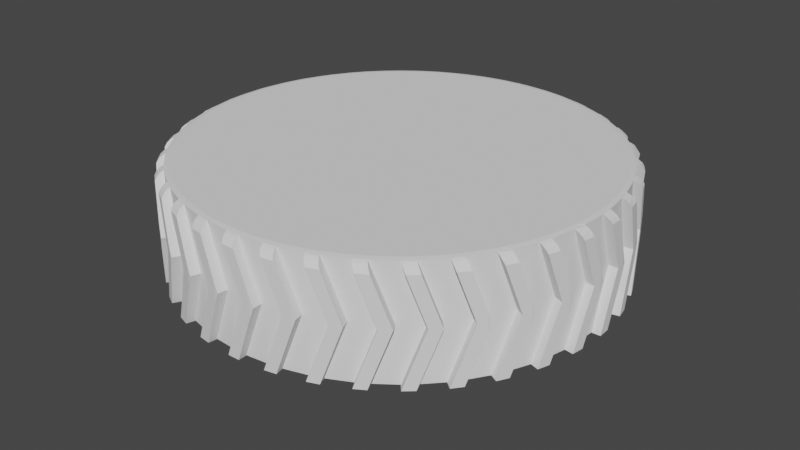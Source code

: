 # Source: Wheel_rear_left_Link.blend  (saved by Blender 2.80.75; exported with 4.5.12 LTS)
import bpy
from mathutils import Matrix  # noqa: F401  (used for matrix-valued properties, if any)

bpy.ops.wm.read_factory_settings(use_empty=True)
scene = bpy.context.scene
scene.name = 'Scene'

# ---- collections
col_collection = bpy.data.collections.new('Collection'); scene.collection.children.link(col_collection)

# ---- world
world_world = bpy.data.worlds.new('World'); scene.world = world_world
world_world.use_nodes = True; world_world.node_tree.nodes.clear()
_N = world_world.node_tree.nodes; _L = world_world.node_tree.links
n0 = _N.new('ShaderNodeOutputWorld'); n0.name = 'World Output'; n0.location = (300, 300)
n1 = _N.new('ShaderNodeBackground'); n1.name = 'Background'; n1.location = (10, 300)
n1.inputs[0].default_value = (0.05088, 0.05088, 0.05088, 1.0)
_L.new(n1.outputs[0], n0.inputs[0])
n0.is_active_output = True
world_world.color = (0.05088, 0.05088, 0.05088)
world_world.use_sun_shadow = False
world_world.sun_shadow_jitter_overblur = 0.0

# ---- meshes
me_wheel_rear_left_link = bpy.data.meshes.new('Wheel rear left Link')
me_wheel_rear_left_link.from_pydata([(-0.06992, -0.02667, 0.01999), (-0.07293, -0.0283, 0.01999), (-0.07239, -0.02965, 0.02398), (-0.06696, -0.0333, 0.03989), (-0.07017, -0.03375, 0.03679), (-0.07239, -0.02965, 0.016), (-0.07105, -0.03212, 0.01999), (-0.06933, -0.03383, 0.001921), (-0.07017, -0.03375, 0.003189), (-0.06812, -0.03755, 0.003034), (-0.06826, -0.03061, 0.01999), (-0.0686, -0.03665, 0.003043), (-0.06935, -0.03527, 0.003056), (-0.06759, -0.03852, 0.03999), (-0.07012, -0.03384, 0.0368), (-0.07467, -0.02215, 0.03999), (-0.07504, -0.02105, 0.0368), (-0.07333, -0.02619, 0.03999), (-0.07501, -0.02114, 0.0368), (-0.07563, -0.01929, 0.01999), (-0.07036, -0.0252, 0.03999), (-0.07261, -0.01828, 0.01999), (-0.07047, -0.0252, 0.03989), (-0.07016, -0.03376, 0.0368), (-0.07017, -0.03376, 0.0368), (-0.06961, -0.03478, 0.03999), (-0.07368, -0.02514, 0.003034), (-0.07303, -0.0253, 0.002049), (-0.0745, -0.02268, 0.003056), (-0.06686, -0.03329, 0.03999), (-0.06896, -0.03378, 0.001555), (-0.06918, -0.03382, 0.001747), (-0.07652, -0.01662, 0.016), (-0.07504, -0.02105, 0.003189), (-0.07385, -0.02128, 0.001555), (-0.07423, -0.02127, 0.001921), (-0.07408, -0.02128, 0.001747), (-0.07181, -0.02116, 0.03989), (-0.0717, -0.02117, 0.03999), (-0.06451, -0.02102, 0.03999), (-0.07652, -0.01662, 0.02398), (-0.07504, -0.02105, 0.03679), (-0.07504, -0.02105, 0.0368), (-0.06742, -0.03759, 0.002019), (-0.06773, -0.03618, 0.001529), (-0.06606, -0.04177, 0.02398), (-0.06414, -0.0384, 0.01999), (-0.06683, -0.04053, 0.01999), (-0.06606, -0.04177, 0.016), (-0.06483, -0.03703, 0.03999), (-0.06494, -0.03705, 0.03989), (-0.07292, -0.02532, 0.00192), (-0.07253, -0.02532, 0.001565), (-0.07356, -0.01411, 0.01999), (-0.07682, -0.0152, 0.01999), (-0.06008, -0.04442, 0.03989), (-0.06316, -0.04542, 0.03679), (-0.06431, -0.04396, 0.01999), (-0.06233, -0.04535, 0.001921), (-0.06316, -0.04542, 0.003189), (-0.0718, -0.02533, 0.0009115), (-0.07295, -0.02127, 0.0007937), (-0.06694, -0.03752, 0.001574), (-0.06807, -0.03361, 0.0007937), (-0.06628, -0.0354, 0.0003907), (-0.0662, -0.0374, 0.0008908), (-0.06048, -0.0488, 0.003034), (-0.06183, -0.04199, 0.01999), (-0.06209, -0.04677, 0.003056), (-0.05979, -0.04967, 0.03999), (-0.0631, -0.0455, 0.0368), (-0.07084, -0.0252, 0.000428), (-0.07269, -0.02124, 0.0006371), (-0.07747, -0.008842, 0.03999), (-0.07764, -0.007694, 0.0368), (-0.07684, -0.01305, 0.03999), (-0.07762, -0.007786, 0.0368), (-0.07791, -0.005852, 0.01999), (-0.07437, -0.008384, 0.03999), (-0.07375, -0.0126, 0.03999), (-0.07477, -0.005387, 0.01999), (-0.07385, -0.01257, 0.03989), (-0.06782, -0.03354, 0.0006371), (-0.07701, -0.01196, 0.003034), (-0.07641, -0.01222, 0.002071), (-0.07716, -0.01095, 0.003043), (-0.06315, -0.04542, 0.0368), (-0.06316, -0.04542, 0.0368), (-0.06244, -0.04633, 0.03999), (-0.07739, -0.009394, 0.003056), (-0.07618, -0.0108, 0.001529), (-0.07651, -0.008124, 0.001555), (-0.06733, -0.03337, 0.0004107), (-0.06531, -0.03711, 0.0004268), (-0.05998, -0.04439, 0.03999), (-0.07218, -0.02116, 0.0004107), (-0.07631, -0.01226, 0.00194), (-0.05975, -0.04872, 0.00197), (-0.06196, -0.04523, 0.001555), (-0.06218, -0.04531, 0.001747), (-0.0759, -0.01233, 0.001565), (-0.07764, -0.00769, 0.003189), (-0.07688, -0.008045, 0.001921), (-0.07673, -0.008087, 0.001747), (-0.07049, -0.02515, 0.000251), (-0.07447, -0.008363, 0.03989), (-0.06699, -0.03325, 0.000251), (-0.06456, -0.03446, -1.035e-05), (-0.07521, -0.01247, 0.0009263), (-0.06966, -0.02732, 0.000251), (-0.07018, -0.02594, 0.000251), (-0.06818, -0.02673, -1.035e-05), (-0.07015, -0.02593, 0.03989), (-0.07183, -0.02111, 0.000251), (-0.06497, -0.037, 0.000251), (-0.06451, -0.03772, 0.000251), (-0.07764, -0.00769, 0.03679), (-0.07763, -0.007693, 0.0368), (-0.07832, -0.003076, 0.02398), (-0.07832, -0.003076, 0.016), (-0.06112, -0.04491, 0.0007937), (-0.05933, -0.04857, 0.001573), (-0.07562, -0.008273, 0.0007937), (-0.07455, -0.01056, 0.0003907), (-0.07367, -0.01334, 0.03989), (-0.07241, -0.01905, 0.000251), (-0.07087, -0.01863, -1.035e-05), (-0.07422, -0.0125, 0.0004288), (-0.05734, -0.04772, 0.03999), (-0.05744, -0.04776, 0.03989), (-0.07368, -0.01335, 0.000251), (-0.07261, -0.01028, -1.035e-05), (-0.06451, -0.03771, 0.03989), (-0.07498, -0.001116, 0.01999), (-0.05981, -0.03189, 0.03999), (-0.06137, -0.04264, 0.000251), (-0.06012, -0.04437, 0.000251), (-0.06043, -0.04455, 0.0004107), (-0.06088, -0.0448, 0.0006371), (-0.05772, -0.0526, 0.02398), (-0.05642, -0.04895, 0.01999), (-0.0587, -0.05151, 0.01999), (-0.05772, -0.0526, 0.016), (-0.05858, -0.0483, 0.0008569), (-0.07837, -0.001617, 0.01999), (-0.05138, -0.05417, 0.03989), (-0.05423, -0.05569, 0.03679), (-0.05562, -0.05446, 0.01999), (-0.05416, -0.05576, 0.0368), (-0.05403, -0.05567, 0.002819), (-0.05423, -0.05569, 0.003189), (-0.05295, -0.05684, 0.003056), (-0.05779, -0.04788, 0.0004249), (-0.07386, -0.01252, 0.000251), (6.119e-06, 0.0004587, -1.035e-05), (-0.05748, -0.04771, 0.000251), (-0.05692, -0.04836, 0.000251), (-0.07535, -0.008292, 0.0006371), (-0.06007, -0.04172, -1.035e-05), (-0.06726, -0.009485, 0.03999), (-0.06797, 0.002347, 0.03999), (-0.07484, -0.008299, 0.0004107), (-0.05476, -0.04841, -1.035e-05), (-0.07448, -0.008305, 0.000251), (-0.05101, -0.05855, 0.003034), (-0.05351, -0.05208, 0.01999), (-0.05177, -0.05788, 0.003043), (-0.05018, -0.05929, 0.03999), (-0.07495, -0.0003408, 0.03989), (-0.07496, -0.001821, 0.000251), (-0.07336, -0.001773, -1.035e-05), (-0.07489, 0.0004101, 0.03999), (-0.0779, 0.004752, 0.03999), (-0.07787, 0.005912, 0.0368), (-0.07802, 0.000497, 0.03999), (-0.07788, 0.005819, 0.0368), (-0.07782, 0.007774, 0.01999), (-0.07478, 0.004665, 0.03999), (-0.07464, 0.007685, 0.01999), (-0.07499, 0.0004493, 0.03989), (-0.07799, 0.001605, 0.003034), (-0.07747, 0.001245, 0.002088), (-0.07792, 0.004194, 0.003056), (-0.05423, -0.05569, 0.0368), (-0.05423, -0.05569, 0.0368), (-0.05336, -0.05646, 0.03999), (-0.0569, -0.04833, 0.03989), (-0.05129, -0.05412, 0.03999), (-0.05328, -0.04179, 0.03999), (-0.05317, -0.05536, 0.001615), (-0.07737, 0.001195, 0.001956), (-0.07683, 0.005292, 0.001555), (-0.05596, -0.04947, 0.000251), (-0.07697, 0.001042, 0.001565), (-0.05142, -0.05413, 0.000251), (-0.0517, -0.05437, 0.000394), (-0.05177, -0.05443, 0.0004264), (-0.05197, -0.05459, 0.0005509), (-0.05297, -0.05525, 0.001393), (-0.0531, -0.05532, 0.001531), (-0.07633, 0.0007953, 0.0009381), (-0.07598, 0.004991, 0.0007937), (-0.07787, 0.005916, 0.003189), (-0.07719, 0.005435, 0.001921), (-0.07705, 0.005368, 0.001747), (-0.07534, 0.0005827, 0.0004295), (-0.07573, 0.004927, 0.0006371), (-0.05112, -0.05714, 0.001529), (-0.07487, 0.004704, 0.03989), (-0.05002, -0.05591, 0.0003907), (-0.07498, -0.0003432, 0.000251), (-0.05022, -0.05831, 0.001864), (-0.07787, 0.005916, 0.03679), (-0.07787, 0.005912, 0.0368), (-0.07774, 0.01058, 0.02398), (-0.07774, 0.01058, 0.016), (-0.07499, 0.000508, 0.000251), (-0.07522, 0.004831, 0.0004107), (-0.04824, -0.05696, 0.000251), (-0.04757, -0.05748, 0.000251), (-0.0482, -0.057, 0.03989), (-0.04992, -0.05813, 0.001568), (-0.04913, -0.05767, 0.0007848), (-0.04852, -0.05719, 0.0004205), (-0.07411, 0.01193, 0.01999), (-0.07487, 0.004763, 0.000251), (-0.04872, -0.05444, -1.035e-05), (-0.0481, -0.05695, 0.03999), (-0.07313, 0.00676, -1.035e-05), (-0.04763, -0.06181, 0.02398), (-0.04699, -0.05799, 0.01999), (-0.04878, -0.06092, 0.01999), (-0.04763, -0.06181, 0.016), (-0.07754, 0.01202, 0.01999), (-0.06451, -0.02102, 0.006534), (-0.05981, -0.03189, 0.006534), (-0.004392, -0.00192, 0.006534), (-0.06726, -0.009485, 0.006534), (-0.04111, -0.06227, 0.03989), (-0.04366, -0.06426, 0.03679), (-0.04524, -0.06328, 0.01999), (-0.0429, -0.0639, 0.00192), (-0.04366, -0.06426, 0.003189), (-0.05328, -0.04179, 0.006534), (-0.07395, 0.01269, 0.03989), (-0.07472, 0.006897, 0.000251), (-0.07376, 0.01342, 0.03999), (-0.07396, 0.01269, 0.000251), (-0.0719, 0.01521, -1.035e-05), (-0.04756, -0.05747, 0.03989), (-0.04103, -0.0622, 0.03999), (-0.04513, -0.0504, 0.03999), (-0.03999, -0.06652, 0.003034), (-0.04358, -0.06058, 0.01999), (-0.04058, -0.06615, 0.00302), (-0.03904, -0.0671, 0.03999), (-0.04358, -0.06431, 0.0368), (-0.04293, -0.06103, 0.000251), (-0.04202, -0.05973, -1.035e-05), (-0.004992, 0.0005975, 0.006534), (-0.06797, 0.002347, 0.006534), (-0.07598, 0.01822, 0.03999), (-0.07574, 0.01935, 0.0368), (-0.07683, 0.01405, 0.03999), (-0.07576, 0.01926, 0.0368), (-0.07537, 0.02118, 0.01999), (-0.07291, 0.01759, 0.03999), (-0.07226, 0.02054, 0.01999), (-0.07386, 0.01347, 0.03989), (-0.04116, -0.06223, 0.000251), (-0.0414, -0.06251, 0.0004115), (-0.04175, -0.06291, 0.0006502), (-0.04191, -0.06308, 0.0007935), (-0.0426, -0.06367, 0.001555), (-0.04277, -0.06382, 0.001747), (-0.04513, -0.0504, 0.006534), (-0.002613, -0.0038, 0.006534), (-0.07661, 0.01513, 0.003034), (-0.07616, 0.01469, 0.002102), (-0.0764, 0.01613, 0.003043), (-0.04365, -0.06426, 0.0368), (-0.04366, -0.06426, 0.0368), (-0.04267, -0.06487, 0.03999), (-0.07608, 0.01463, 0.00197), (-0.07544, 0.01593, 0.001529), (-0.0757, 0.0144, 0.001566), (-0.07512, 0.01405, 0.0009482), (-0.07609, 0.01767, 0.003056), (-0.07483, 0.01856, 0.001555), (-0.07417, 0.01366, 0.00043), (-0.07382, 0.0156, 0.0003907), (-0.03899, -0.06591, 0.001565), (-0.07404, 0.01812, 0.0007937), (-0.07574, 0.01936, 0.003189), (-0.07515, 0.01876, 0.001921), (-0.07502, 0.01867, 0.001747), (-0.07385, 0.01353, 0.000251), (-0.03754, -0.06447, 0.000251), (-0.03679, -0.06488, 0.000251), (-0.03749, -0.0645, 0.03989), (-0.03777, -0.06473, 0.0004294), (-0.03845, -0.06548, 0.000937), (-0.03941, -0.06624, 0.002086), (-0.03932, -0.06618, 0.001954), (-0.073, 0.01764, 0.03989), (-0.06322, 0.02548, 0.03999), (-0.06661, 0.01412, 0.03999), (-0.07574, 0.01936, 0.03679), (-0.07574, 0.01935, 0.0368), (-0.0748, 0.02393, 0.02398), (-0.0748, 0.02393, 0.016), (-0.07099, 0.02463, 0.01999), (-0.0738, 0.01801, 0.0006371), (-0.07332, 0.01783, 0.0004107), (-0.06661, 0.01412, 0.006534), (-0.03475, -0.0642, -1.035e-05), (-0.0374, -0.06443, 0.03999), (-0.07299, 0.0177, 0.000251), (-0.03562, -0.05746, 0.006534), (-0.03562, -0.05746, 0.03999), (-0.0707, 0.02534, 0.03989), (-0.07122, 0.02396, 0.000251), (-0.0697, 0.02346, -1.035e-05), (-0.0361, -0.06914, 0.02398), (-0.03612, -0.06527, 0.01999), (-0.03738, -0.06846, 0.01999), (-0.0361, -0.06914, 0.016), (-0.07039, 0.02603, 0.03999), (-0.07435, 0.02531, 0.01999), (-0.02959, -0.06845, 0.03989), (-0.03176, -0.07086, 0.03679), (-0.03349, -0.07017, 0.01999), (-0.03107, -0.07038, 0.001921), (-0.03176, -0.07086, 0.003189), (-0.03678, -0.06485, 0.03989), (-0.02952, -0.06837, 0.03999), (-0.0355, -0.0656, 0.000251), (-0.02965, -0.06843, 0.000251), (-0.02983, -0.06874, 0.0004107), (-0.0301, -0.06918, 0.0006371), (-0.03024, -0.0694, 0.0007937), (-0.03082, -0.07009, 0.001555), (-0.03096, -0.07027, 0.001747), (-0.02775, -0.07244, 0.003034), (-0.03232, -0.06722, 0.01999), (-0.0287, -0.07207, 0.003043), (-0.03016, -0.07149, 0.003056), (-0.02672, -0.07285, 0.03999), (-0.03167, -0.07089, 0.0368), (-0.07174, 0.03114, 0.03999), (-0.07131, 0.03222, 0.0368), (-0.0733, 0.02718, 0.03999), (-0.07134, 0.03213, 0.0368), (-0.07063, 0.03395, 0.01999), (-0.06883, 0.02999, 0.03999), (-0.06767, 0.03278, 0.01999), (-0.07047, 0.0261, 0.03989), (-0.07073, 0.02535, 0.000251), (-0.02701, -0.0678, -1.035e-05), (-0.0729, 0.02821, 0.003034), (-0.07254, 0.02771, 0.002115), (-0.07194, 0.03062, 0.003056), (-0.07247, 0.02763, 0.001982), (-0.07055, 0.03128, 0.001555), (-0.07213, 0.02733, 0.001566), (-0.03175, -0.07085, 0.0368), (-0.03175, -0.07086, 0.0368), (-0.03068, -0.07129, 0.03999), (-0.07163, 0.0269, 0.0009576), (-0.06985, 0.03071, 0.0007937), (-0.004253, 0.003078, 0.006534), (-0.06322, 0.02548, 0.006534), (-0.07075, 0.02635, 0.0004306), (-0.06963, 0.03056, 0.0006371), (-0.07045, 0.02616, 0.000251), (-0.02569, -0.07, 0.000251), (-0.02488, -0.07026, 0.000251), (-0.02564, -0.07002, 0.03989), (-0.02588, -0.0703, 0.0004306), (-0.02643, -0.07118, 0.0009576), (-0.02725, -0.07209, 0.002115), (-0.02717, -0.07201, 0.001982), (-0.02687, -0.07167, 0.001566), (-0.06888, 0.03011, 0.000251), (-0.06656, 0.03139, -1.035e-05), (-0.06919, 0.0303, 0.0004107), (-0.02833, -0.07115, 0.001529), (-0.05792, 0.03608, 0.03999), (-0.02502, -0.06277, 0.006534), (-0.02502, -0.06277, 0.03999), (-0.02557, -0.06994, 0.03999), (-0.07131, 0.03222, 0.003189), (-0.07083, 0.03154, 0.001921), (-0.07072, 0.03143, 0.001747), (-0.02773, -0.06962, 0.0003907), (-0.06891, 0.03006, 0.03989), (-0.07131, 0.03222, 0.03679), (-0.07131, 0.03222, 0.0368), (-0.06959, 0.03656, 0.02398), (-0.06959, 0.03656, 0.016), (-0.06572, 0.03659, 0.01999), (-0.06531, 0.03724, 0.03989), (-0.06801, 0.03207, 0.000251), (-0.06488, 0.03787, 0.03999), (-0.02346, -0.07435, 0.02398), (-0.02416, -0.07054, 0.01999), (-0.02485, -0.0739, 0.01999), (-0.02346, -0.07435, 0.016), (-0.0189, -0.07047, -1.035e-05), (-0.01931, -0.07201, 0.000251), (-0.06531, 0.03725, 0.000251), (-0.06252, 0.03891, -1.035e-05), (-0.02488, -0.07025, 0.03989), (-0.06891, 0.03785, 0.01999), (-0.01712, -0.07246, 0.03999), (-0.01718, -0.07255, 0.03989), (-0.01889, -0.07529, 0.03679), (-0.02071, -0.07492, 0.01999), (-0.0188, -0.07531, 0.0368), (-0.0183, -0.0747, 0.001921), (-0.01889, -0.07529, 0.003189), (-0.0172, -0.07564, 0.003056), (-0.01723, -0.07253, 0.000251), (-0.01736, -0.07287, 0.0004107), (-0.01755, -0.07335, 0.0006371), (-0.01765, -0.07359, 0.0007937), (-0.0181, -0.07437, 0.001555), (-0.01821, -0.07457, 0.001747), (-0.05792, 0.03608, 0.006534), (-0.01467, -0.07616, 0.003034), (-0.02007, -0.0718, 0.01999), (-0.01358, -0.07638, 0.03999), (-0.06532, 0.04313, 0.03999), (-0.06471, 0.04412, 0.0368), (-0.06755, 0.03951, 0.03999), (-0.06476, 0.04404, 0.0368), (-0.06374, 0.04571, 0.01999), (-0.06265, 0.04149, 0.03999), (-0.06103, 0.04404, 0.01999), (-0.06495, 0.03795, 0.03989), (-0.01366, -0.06615, 0.006534), (-0.01366, -0.06615, 0.03999), (-0.01295, -0.07331, 0.03999), (-0.06697, 0.04045, 0.003034), (-0.06669, 0.03988, 0.002086), (-0.0666, 0.04105, 0.00302), (-0.06663, 0.03978, 0.001954), (-0.0656, 0.0408, 0.001529), (-0.06637, 0.03945, 0.001565), (-0.06593, 0.03892, 0.000937), (-0.01889, -0.07529, 0.0368), (-0.01889, -0.07529, 0.0368), (-0.01775, -0.07552, 0.03999), (-0.06492, 0.038, 0.000251), (-0.06518, 0.03824, 0.0004294), (-0.06419, 0.03994, 0.0003907), (-0.01307, -0.07339, 0.000251), (-0.01223, -0.07353, 0.000251), (-0.01301, -0.0734, 0.03989), (-0.0132, -0.07372, 0.00043), (-0.01359, -0.07467, 0.0009482), (-0.01423, -0.07571, 0.002102), (-0.01416, -0.07562, 0.00197), (-0.01393, -0.07525, 0.001566), (-0.06643, 0.04132, 0.003035), (-0.06227, 0.0481, 0.016), (-0.06471, 0.04412, 0.003189), (-0.06436, 0.04336, 0.00192), (-0.06427, 0.04324, 0.001747), (-0.06412, 0.04306, 0.001555), (-0.06354, 0.04238, 0.0007935), (-0.06336, 0.04221, 0.0006502), (-0.01054, -0.07219, -1.035e-05), (-0.06296, 0.04186, 0.0004115), (-0.06272, 0.04158, 0.03989), (-0.06227, 0.0481, 0.02398), (-0.06471, 0.04412, 0.03679), (-0.06471, 0.04412, 0.0368), (-0.06269, 0.04162, 0.000251), (-0.05763, 0.04591, -1.035e-05), (-0.05845, 0.04745, 0.01999), (-0.05793, 0.04803, 0.03989), (-0.0574, 0.04857, 0.03999), (-0.05889, 0.0469, 0.000251), (-0.01011, -0.07729, 0.02398), (-0.01146, -0.07366, 0.01999), (-0.01156, -0.07709, 0.01999), (-0.01011, -0.07729, 0.016), (-0.01222, -0.07349, 0.03989), (-0.0042, -0.07432, 0.03999), (-0.05085, 0.0456, 0.03999), (-0.04484, 0.06045, 0.03999), (-0.05085, 0.0456, 0.006534), (-0.01077, -0.07376, 0.000251), (-0.00424, -0.07442, 0.03989), (-0.06137, 0.04925, 0.01999), (-0.005451, -0.07742, 0.03679), (-0.007309, -0.07737, 0.01999), (-0.00497, -0.07673, 0.001921), (-0.005451, -0.07742, 0.003189), (-0.004298, -0.07442, 0.000251), (-0.004366, -0.07477, 0.0004107), (-0.004463, -0.07528, 0.0006371), (-0.004527, -0.07553, 0.0007937), (-0.004827, -0.07638, 0.001555), (-0.004903, -0.0766, 0.001747), (-0.001882, -0.06752, 0.006534), (-0.001882, -0.06752, 0.03999), (5.465e-05, -0.07444, 0.03999), (-0.0001327, -0.004539, 0.006534), (-0.002032, -0.07292, -1.035e-05), (-0.05795, 0.04805, 0.000251), (-0.00114, -0.07754, 0.003034), (-0.007221, -0.07419, 0.01999), (-0.00216, -0.07751, 0.003043), (-0.00373, -0.07747, 0.003056), (-3.227e-05, -0.07757, 0.03999), (-0.005354, -0.07742, 0.0368), (-0.05692, 0.05383, 0.03999), (-0.05615, 0.0547, 0.0368), (-0.05974, 0.05064, 0.03999), (-0.05621, 0.05463, 0.0368), (-0.05491, 0.05609, 0.01999), (-0.05458, 0.05175, 0.03999), (-0.05253, 0.05398, 0.01999), (-0.05745, 0.04866, 0.03989), (-0.05742, 0.04871, 0.000251), (-0.05459, 0.05189, 0.000251), (-0.05197, 0.0523, -1.035e-05), (-4.326e-05, -0.07454, 0.000251), (0.0008067, -0.0745, 0.000251), (1.546e-05, -0.07454, 0.03989), (-0.0007807, -0.07701, 0.002088), (-0.0007301, -0.07692, 0.001956), (-0.0005768, -0.07652, 0.001565), (-0.0003305, -0.07588, 0.0009381), (-0.0001179, -0.07489, 0.0004295), (-0.05901, 0.05147, 0.003034), (-0.05876, 0.05069, 0.001864), (-0.05859, 0.05039, 0.001568), (-0.05729, 0.05341, 0.003056), (-0.05577, 0.05356, 0.001531), (-0.05812, 0.04959, 0.0007848), (-0.05571, 0.05343, 0.001393), (-0.05764, 0.04899, 0.0004205), (-0.05488, 0.05223, 0.0004264), (-0.05504, 0.05243, 0.0005509), (-0.005448, -0.07742, 0.0368), (-0.005448, -0.07742, 0.0368), (-0.004287, -0.07745, 0.03999), (-0.05482, 0.05217, 0.000394), (-0.04818, 0.0578, 0.03999), (-0.002132, -0.07653, 0.001529), (-0.002087, -0.07488, 0.0003907), (-0.05614, 0.0547, 0.003189), (-0.05612, 0.05449, 0.002819), (-0.05581, 0.05364, 0.001615), (-0.05463, 0.05184, 0.03989), (-0.0494, 0.05689, 0.01999), (-0.05614, 0.0547, 0.03679), (-0.05614, 0.05469, 0.0368), (-0.05305, 0.05819, 0.016), (-0.05305, 0.05819, 0.02398), (-0.04879, 0.05736, 0.03989), (-0.0531, 0.05342, 0.000251), (0.0065, -0.07266, -1.035e-05), (0.006641, -0.07425, 0.000251), (-0.04224, 0.05374, 0.03999), (-0.002373, 0.004857, 0.006534), (-0.04224, 0.05374, 0.006534), (-0.04879, 0.05737, 0.000251), (-0.0456, 0.05798, -1.035e-05), (0.0008056, -0.07449, 0.03989), (0.008849, -0.07392, 0.03999), (0.003541, -0.07787, 0.02398), (0.00158, -0.07452, 0.01999), (0.002082, -0.07792, 0.01999), (0.003541, -0.07787, 0.016), (0.008828, -0.07402, 0.03989), (0.00995, -0.06681, 0.006534), (0.00995, -0.06681, 0.03999), (0.01306, -0.07329, 0.03999), (0.008769, -0.07403, 0.000251), (0.008764, -0.07439, 0.0004107), (0.008756, -0.0749, 0.0006371), (0.008737, -0.07516, 0.0007937), (0.008589, -0.07605, 0.001555), (0.008509, -0.07642, 0.001921), (0.008552, -0.07628, 0.001747), (-0.05196, 0.05916, 0.01999), (0.008155, -0.07718, 0.03679), (0.006317, -0.07746, 0.01999), (0.008251, -0.07717, 0.0368), (0.008155, -0.07718, 0.003189), (0.009859, -0.07693, 0.003056), (0.01242, -0.07655, 0.003034), (0.005852, -0.07431, 0.01999), (0.01352, -0.07639, 0.03999), (-0.04679, 0.0629, 0.03999), (-0.04588, 0.06362, 0.0368), (-0.05012, 0.06026, 0.03999), (-0.04595, 0.06356, 0.0368), (-0.04442, 0.06478, 0.01999), (-0.04244, 0.06229, 0.01999), (-0.04821, 0.05791, 0.03989), (-0.04817, 0.05794, 0.000251), (0.01298, -0.07341, 0.000251), (0.01382, -0.07325, 0.000251), (0.01304, -0.0734, 0.03989), (0.01297, -0.07377, 0.0004288), (0.01293, -0.07476, 0.0009263), (0.01269, -0.07596, 0.002071), (0.01272, -0.07586, 0.00194), (0.0128, -0.07545, 0.001565), (-0.04902, 0.0598, 0.001573), (-0.04875, 0.05904, 0.0008569), (-0.04833, 0.05826, 0.0004249), (-0.04784, 0.06081, 0.001529), (-0.04682, 0.05952, 0.0003907), (-0.04917, 0.06022, 0.00197), (-0.04925, 0.06095, 0.003034), (-0.04845, 0.06158, 0.003043), (0.008158, -0.07718, 0.0368), (0.008159, -0.07718, 0.0368), (0.009307, -0.07701, 0.03999), (0.01494, -0.07141, -1.035e-05), (-0.04722, 0.06255, 0.003056), (-0.04568, 0.06243, 0.001555), (-0.04537, 0.06158, 0.0007937), (-0.04525, 0.06135, 0.0006371), (-0.045, 0.0609, 0.0004107), (-0.04483, 0.06058, 0.000251), (-0.03861, 0.06288, -1.035e-05), (-0.04587, 0.06363, 0.003189), (-0.0458, 0.06279, 0.001921), (-0.04576, 0.06264, 0.001747), (-0.04487, 0.06055, 0.03989), (-0.03235, 0.06027, 0.03999), (-0.03749, 0.0653, 0.03999), (-0.03235, 0.06027, 0.006534), (-0.03885, 0.06461, 0.01999), (-0.03816, 0.06497, 0.03989), (-0.04222, 0.06652, 0.016), (-0.04587, 0.06362, 0.0368), (-0.04222, 0.06652, 0.02398), (-0.04587, 0.06363, 0.03679), (-0.03945, 0.06424, 0.000251), (0.02148, -0.06406, 0.006534), (0.02148, -0.06406, 0.03999), (0.002385, -0.003939, 0.006534), (0.01381, -0.07322, 0.03989), (0.02163, -0.07125, 0.03999), (0.01527, -0.07297, 0.000251), (0.01458, -0.07311, 0.01999), (0.02163, -0.07136, 0.03989), (0.01709, -0.07606, 0.02398), (0.01566, -0.07637, 0.01999), (0.01709, -0.07606, 0.016), (0.02157, -0.07137, 0.000251), (0.02163, -0.07173, 0.0004107), (0.02171, -0.07224, 0.0006371), (0.02174, -0.0725, 0.0007937), (0.02174, -0.0734, 0.001555), (0.02173, -0.07378, 0.001921), (0.02175, -0.07363, 0.001747), (-0.04098, 0.0673, 0.01999), (0.02319, -0.06919, -1.035e-05), (0.02151, -0.07459, 0.03679), (0.01975, -0.07518, 0.01999), (0.02161, -0.07456, 0.0368), (0.02151, -0.07459, 0.003189), (0.02315, -0.07405, 0.003056), (-0.03818, 0.065, 0.000251), (-0.03745, 0.06544, 0.000251), (-0.0337, 0.06746, 0.000251), (-0.0311, 0.06695, -1.035e-05), (-0.03106, 0.06872, 0.01999), (-0.0375, 0.06541, 0.03989), (0.02561, -0.07323, 0.003034), (0.01875, -0.07216, 0.01999), (0.02464, -0.07355, 0.003043), (0.02666, -0.07288, 0.03999), (0.02561, -0.07004, 0.000251), (0.0264, -0.06971, 0.000251), (0.02567, -0.07002, 0.03989), (0.02577, -0.07258, 0.002049), (0.02578, -0.07247, 0.00192), (0.02579, -0.07208, 0.001565), (0.02579, -0.07135, 0.0009115), (0.02566, -0.07039, 0.000428), (-0.03523, 0.07008, 0.03999), (-0.03421, 0.07063, 0.0368), (-0.03898, 0.06805, 0.03999), (-0.03429, 0.07059, 0.0368), (-0.03257, 0.07152, 0.01999), (-0.03374, 0.06732, 0.03999), (-0.02147, 0.06498, 0.03999), (-0.03756, 0.06577, 0.0004268), (-0.03382, 0.0678, 0.0004107), (-0.03785, 0.06667, 0.0008908), (-0.03399, 0.06828, 0.0006371), (-0.03797, 0.06741, 0.001574), (-0.03406, 0.06853, 0.0007937), (-0.03805, 0.06789, 0.002019), (-0.03423, 0.06942, 0.001555), (-0.038, 0.06858, 0.003034), (-0.03572, 0.06981, 0.003056), (0.02152, -0.07458, 0.0368), (0.02152, -0.07459, 0.0368), (0.02262, -0.07422, 0.03999), (0.02433, -0.07261, 0.001529), (0.02381, -0.07105, 0.0003907), (0.02567, -0.06991, 0.03999), (0.03236, -0.05935, 0.03999), (-0.02147, 0.06498, 0.006534), (-0.03421, 0.07063, 0.003189), (-0.03428, 0.0698, 0.001921), (-0.03427, 0.06964, 0.001747), (-0.03376, 0.06743, 0.03989), (-0.02638, 0.07062, 0.03989), (-0.02566, 0.07083, 0.03999), (-0.02712, 0.07038, 0.01999), (-0.03421, 0.07063, 0.0368), (-0.0301, 0.07285, 0.02398), (-0.03421, 0.07063, 0.03679), (-0.03178, 0.06839, 0.000251), (-0.0301, 0.07285, 0.016), (0.03112, -0.06603, -1.035e-05), (0.03179, -0.06747, 0.000251), (-0.002613, -0.0038, 0.05653), (-0.004392, -0.00192, 0.05653), (-0.004992, 0.0005975, 0.05653), (6.119e-06, 0.0004587, 0.05653), (0.03236, -0.05935, 0.006534), (-0.004253, 0.003078, 0.05653), (-0.0001327, -0.004539, 0.05653), (-0.02638, 0.07063, 0.000251), (-0.02317, 0.07011, -1.035e-05), (0.02639, -0.0697, 0.03989), (0.03375, -0.06641, 0.03999), (0.04225, -0.05283, 0.03999), (-0.002373, 0.004857, 0.05653), (0.02713, -0.06946, 0.01999), (0.03377, -0.06651, 0.03989), (0.002385, -0.003939, 0.05653), (0.03372, -0.06654, 0.000251), (0.02876, -0.07248, 0.01999), (0.03012, -0.07193, 0.02398), (0.03012, -0.07193, 0.016), (0.03384, -0.06688, 0.0004107), (0.034, -0.06736, 0.0006371), (0.03408, -0.06762, 0.0007937), (0.03424, -0.0685, 0.001555), (0.03429, -0.06888, 0.001921), (0.03428, -0.06873, 0.001747), (0.000145, 0.005457, 0.05653), (0.000145, 0.005457, 0.006534), (-0.02875, 0.0734, 0.01999), (0.004265, -0.002161, 0.05653), (0.005004, 0.0003198, 0.05653), (0.004404, 0.002837, 0.05653), (0.002625, 0.004718, 0.05653), (0.03862, -0.06197, -1.035e-05), (0.05765, -0.04499, -1.035e-05), (0.05198, -0.05138, -1.035e-05), (0.04561, -0.05706, -1.035e-05), (0.06972, -0.02254, -1.035e-05), (0.06657, -0.03048, -1.035e-05), (0.06253, -0.03799, -1.035e-05), (0.07338, 0.00269, -1.035e-05), (0.07314, -0.005843, -1.035e-05), (0.07191, -0.01429, -1.035e-05), (0.06819, 0.02765, -1.035e-05), (0.07088, 0.01955, -1.035e-05), (0.07262, 0.01119, -1.035e-05), (0.05478, 0.04933, -1.035e-05), (0.06008, 0.04264, -1.035e-05), (0.06457, 0.03538, -1.035e-05), (0.03476, 0.06512, -1.035e-05), (0.04203, 0.06064, -1.035e-05), (0.04873, 0.05536, -1.035e-05), (0.01055, 0.0731, -1.035e-05), (0.01891, 0.07139, -1.035e-05), (0.02702, 0.06871, -1.035e-05), (-0.01493, 0.07233, -1.035e-05), (-0.006488, 0.07358, -1.035e-05), (0.002044, 0.07384, -1.035e-05), (0.03422, -0.06971, 0.03679), (0.03258, -0.0706, 0.01999), (0.0343, -0.06967, 0.0368), (0.03422, -0.06971, 0.003189), (0.03573, -0.0689, 0.003056), (0.004265, -0.002161, 0.006534), (0.04225, -0.05283, 0.006534), (0.001894, 0.06843, 0.006534), (-0.009938, 0.06773, 0.006534), (0.002625, 0.004718, 0.006534), (0.02503, 0.06369, 0.006534), (0.01367, 0.06707, 0.006534), (-0.01874, 0.07308, 0.01999), (-0.0256, 0.07095, 0.000251), (-0.02565, 0.07093, 0.03989), (0.03746, -0.06452, 0.000251), (0.03819, -0.06408, 0.000251), (0.03107, -0.0678, 0.01999), (0.03751, -0.06449, 0.03989), (0.03801, -0.06766, 0.003034), (0.03806, -0.06697, 0.002019), (0.03798, -0.06649, 0.001574), (0.03786, -0.06575, 0.0008908), (0.03757, -0.06486, 0.0004268), (0.03899, -0.06714, 0.03999), (0.005004, 0.0003198, 0.006534), (0.05086, -0.04468, 0.006534), (0.06323, -0.02456, 0.006534), (0.05793, -0.03516, 0.006534), (-0.02162, 0.07217, 0.03999), (-0.02665, 0.0738, 0.03999), (-0.009938, 0.06773, 0.03999), (-0.02565, 0.0713, 0.000428), (-0.02379, 0.07197, 0.0003907), (-0.02578, 0.07227, 0.0009115), (-0.02261, 0.07514, 0.03999), (-0.02151, 0.07551, 0.0368), (-0.02159, 0.07548, 0.0368), (-0.01974, 0.07609, 0.01999), (-0.02577, 0.07299, 0.001565), (-0.02431, 0.07353, 0.001529), (-0.02577, 0.07339, 0.00192), (-0.02576, 0.0735, 0.002049), (0.004404, 0.002837, 0.006534), (0.04515, 0.05132, 0.006534), (0.03563, 0.05838, 0.006534), (-0.02559, 0.07415, 0.003034), (-0.02463, 0.07447, 0.003043), (0.06662, -0.0132, 0.006534), (0.06798, -0.00143, 0.006534), (0.06728, 0.0104, 0.006534), (0.03422, -0.06971, 0.0368), (0.03422, -0.06971, 0.0368), (0.03524, -0.06916, 0.03999), (0.05982, 0.03281, 0.006534), (0.05329, 0.0427, 0.006534), (0.06453, 0.02193, 0.006534), (-0.02162, 0.07265, 0.0004107), (-0.02156, 0.07229, 0.000251), (-0.02172, 0.07342, 0.0007937), (-0.0217, 0.07315, 0.0006371), (-0.02173, 0.07432, 0.001555), (-0.02314, 0.07496, 0.003056), (0.0375, -0.06438, 0.03999), (-0.01708, 0.07698, 0.016), (-0.0215, 0.07551, 0.003189), (-0.02172, 0.0747, 0.001921), (-0.02173, 0.07454, 0.001747), (-0.02161, 0.07227, 0.03989), (-0.0138, 0.07413, 0.03989), (-0.01305, 0.07421, 0.03999), (-0.01457, 0.07403, 0.01999), (-0.0215, 0.0755, 0.0368), (-0.01708, 0.07698, 0.02398), (-0.0215, 0.07551, 0.03679), (-0.01526, 0.07389, 0.000251), (0.03818, -0.06405, 0.03989), (0.04485, -0.05953, 0.03999), (0.05086, -0.04468, 0.03999), (0.03886, -0.06369, 0.01999), (0.04489, -0.05963, 0.03989), (0.03946, -0.06332, 0.000251), (0.04484, -0.05967, 0.000251), (0.04099, -0.06638, 0.01999), (0.04223, -0.06561, 0.02398), (0.04223, -0.06561, 0.016), (0.04501, -0.05998, 0.0004107), (0.04526, -0.06043, 0.0006371), (0.04538, -0.06067, 0.0007937), (0.04569, -0.06151, 0.001555), (0.04581, -0.06187, 0.001921), (0.04577, -0.06172, 0.001747), (-0.01565, 0.07728, 0.01999), (-0.0138, 0.07417, 0.000251), (-0.01297, 0.07433, 0.000251), (-0.008757, 0.07494, 0.000251), (0.04588, -0.06271, 0.03679), (0.04443, -0.06386, 0.01999), (0.04596, -0.06265, 0.0368), (0.04588, -0.06271, 0.003189), (0.04723, -0.06164, 0.003056), (-0.01303, 0.07432, 0.03989), (-0.00584, 0.07523, 0.01999), (0.04818, -0.05703, 0.000251), (0.0488, -0.05645, 0.000251), (0.04245, -0.06137, 0.01999), (0.04822, -0.05699, 0.03989), (0.04926, -0.06003, 0.003034), (0.04918, -0.0593, 0.00197), (0.04903, -0.05888, 0.001573), (0.04877, -0.05812, 0.0008569), (0.04835, -0.05734, 0.0004249), (0.05013, -0.05934, 0.03999), (0.001894, 0.06843, 0.03999), (-0.008837, 0.07483, 0.03999), (-0.01351, 0.07731, 0.03999), (-0.01296, 0.07468, 0.0004288), (-0.008752, 0.07531, 0.0004107), (-0.01292, 0.07567, 0.0009263), (-0.008744, 0.07582, 0.0006371), (0.04847, -0.06066, 0.003043), (-0.01279, 0.07637, 0.001565), (-0.008725, 0.07608, 0.0007937), (-0.009295, 0.07793, 0.03999), (-0.008146, 0.0781, 0.0368), (-0.008239, 0.07809, 0.0368), (-0.006305, 0.07837, 0.01999), (-0.01271, 0.07677, 0.00194), (-0.008577, 0.07697, 0.001555), (-0.01268, 0.07688, 0.002071), (-0.01241, 0.07747, 0.003034), (-0.009847, 0.07785, 0.003056), (0.04589, -0.0627, 0.0368), (0.04589, -0.06271, 0.0368), (0.0468, -0.06198, 0.03999), (0.04683, -0.0586, 0.0003907), (0.04819, -0.05689, 0.03999), (0.04785, -0.05989, 0.001529), (0.05311, -0.0525, 0.000251), (-0.008815, 0.07494, 0.03989), (-0.0007934, 0.07541, 0.03989), (-4.241e-05, 0.07536, 0.03999), (-0.001568, 0.07544, 0.01999), (-0.008146, 0.0781, 0.0368), (-0.003529, 0.07878, 0.02398), (-0.008143, 0.0781, 0.03679), (-0.006629, 0.07516, 0.000251), (-0.008143, 0.0781, 0.003189), (-0.008497, 0.07734, 0.001921), (-0.008539, 0.07719, 0.001747), (-0.003529, 0.07878, 0.016), (-0.0007944, 0.07542, 0.000251), (0.0488, -0.05644, 0.03989), (0.05459, -0.05083, 0.03999), (0.05793, -0.03516, 0.03999), (0.04941, -0.05597, 0.01999), (0.05464, -0.05093, 0.03989), (0.0546, -0.05097, 0.000251), (0.05198, -0.05825, 0.01999), (0.05306, -0.05727, 0.02398), (0.05306, -0.05727, 0.016), (0.05484, -0.05125, 0.000394), (0.05489, -0.05131, 0.0004264), (0.05505, -0.05152, 0.0005509), (0.05572, -0.05252, 0.001393), (0.05578, -0.05264, 0.001531), (0.05613, -0.05358, 0.002819), (0.05582, -0.05272, 0.001615), (-0.00207, 0.07884, 0.01999), (0.05616, -0.05378, 0.03679), (0.05492, -0.05517, 0.01999), (0.05622, -0.05371, 0.0368), (0.05616, -0.05378, 0.003189), (0.0573, -0.05249, 0.003056), (0.01367, 0.06707, 0.03999), (0.01296, 0.07423, 0.03999), (0.004213, 0.07524, 0.03999), (0.01713, 0.07337, 0.03999), (0.02558, 0.07086, 0.03999), (-3.239e-06, 0.07546, 0.03989), (0.007233, 0.07511, 0.01999), (5.549e-05, 0.07546, 0.000251), (0.05743, -0.04779, 0.000251), (0.05797, -0.04713, 0.000251), (0.05255, -0.05306, 0.01999), (0.05747, -0.04774, 0.03989), (0.05902, -0.05056, 0.003034), (0.05877, -0.04977, 0.001864), (0.0586, -0.04947, 0.001568), (0.05813, -0.04867, 0.0007848), (0.05765, -0.04807, 0.0004205), (0.05976, -0.04973, 0.03999), (4.45e-05, 0.07849, 0.03999), (0.0001301, 0.07581, 0.0004295), (0.002099, 0.0758, 0.0003907), (0.0003427, 0.07679, 0.0009381), (0.000589, 0.07743, 0.001565), (0.002145, 0.07744, 0.001529), (0.0043, 0.07837, 0.03999), (0.00546, 0.07834, 0.0368), (0.005367, 0.07834, 0.0368), (0.007321, 0.07829, 0.01999), (0.004378, 0.07569, 0.0004107), (0.00431, 0.07534, 0.000251), (0.0007423, 0.07783, 0.001956), (0.0007929, 0.07793, 0.002088), (0.001152, 0.07846, 0.003034), (0.002172, 0.07843, 0.003043), (0.004539, 0.07645, 0.0007937), (0.004475, 0.07619, 0.0006371), (0.05693, -0.05291, 0.03999), (0.05741, -0.04765, 0.03999), (0.05616, -0.05378, 0.0368), (0.05616, -0.05378, 0.0368), (0.00484, 0.0773, 0.001555), (0.003742, 0.07838, 0.003056), (0.004252, 0.07534, 0.03989), (0.01223, 0.07441, 0.03989), (0.01148, 0.07458, 0.01999), (0.00546, 0.07833, 0.0368), (0.01013, 0.07821, 0.02398), (0.005464, 0.07834, 0.03679), (0.01078, 0.07468, 0.000251), (0.01013, 0.07821, 0.016), (0.005464, 0.07834, 0.003189), (0.004983, 0.07765, 0.001921), (0.004915, 0.07751, 0.001747), (0.05794, -0.04711, 0.03989), (0.06267, -0.04058, 0.03999), (0.05846, -0.04653, 0.01999), (0.06273, -0.04066, 0.03989), (0.0589, -0.04598, 0.000251), (0.0627, -0.04071, 0.000251), (0.06138, -0.04833, 0.01999), (0.06228, -0.04718, 0.02398), (0.06228, -0.04718, 0.016), (0.06297, -0.04094, 0.0004115), (0.06338, -0.04129, 0.0006502), (0.06355, -0.04146, 0.0007935), (0.06413, -0.04215, 0.001555), (0.06437, -0.04245, 0.00192), (0.06428, -0.04232, 0.001747), (0.01224, 0.07445, 0.000251), (0.01308, 0.07431, 0.000251), (0.01725, 0.07345, 0.000251), (0.02503, 0.06369, 0.03999), (0.04811, 0.05787, 0.03999), (0.03741, 0.06535, 0.03999), (0.02954, 0.06929, 0.03999), (0.01157, 0.07801, 0.01999), (0.06472, -0.04321, 0.03679), (0.06375, -0.04479, 0.01999), (0.06477, -0.04312, 0.0368), (0.06472, -0.04321, 0.003189), (0.06645, -0.0404, 0.003035), (0.01302, 0.07432, 0.03989), (0.02009, 0.07272, 0.01999), (0.06493, -0.03708, 0.000251), (0.06533, -0.03633, 0.000251), (0.06104, -0.04313, 0.01999), (0.06496, -0.03703, 0.03989), (0.06698, -0.03953, 0.003034), (0.06671, -0.03896, 0.002086), (0.06665, -0.03887, 0.001954), (0.06638, -0.03853, 0.001565), (0.06594, -0.038, 0.000937), (0.0652, -0.03732, 0.0004294), (0.06756, -0.03859, 0.03999), (0.06323, -0.02456, 0.03999), (0.07041, -0.02511, 0.03999), (0.0649, -0.03695, 0.03999), (0.06884, -0.02907, 0.03999), (0.01359, 0.0773, 0.03999), (0.01321, 0.07464, 0.00043), (0.01738, 0.07379, 0.0004107), (0.0136, 0.07559, 0.0009482), (0.01756, 0.07427, 0.0006371), (0.01395, 0.07616, 0.001566), (0.01767, 0.07451, 0.0007937), (0.06661, -0.04013, 0.00302), (0.01417, 0.07654, 0.00197), (0.01811, 0.07529, 0.001555), (0.01776, 0.07644, 0.03999), (0.0189, 0.07621, 0.0368), (0.01881, 0.07623, 0.0368), (0.02072, 0.07583, 0.01999), (0.01424, 0.07663, 0.002102), (0.01468, 0.07707, 0.003034), (0.01722, 0.07655, 0.003056), (0.06533, -0.04221, 0.03999), (0.06472, -0.0432, 0.0368), (0.06472, -0.0432, 0.0368), (0.0642, -0.03902, 0.0003907), (0.06561, -0.03989, 0.001529), (0.06802, -0.03115, 0.000251), (0.01719, 0.07346, 0.03989), (0.02489, 0.07117, 0.03989), (0.02417, 0.07146, 0.01999), (0.0189, 0.0762, 0.0368), (0.02347, 0.07527, 0.02398), (0.0189, 0.07621, 0.03679), (0.01932, 0.07293, 0.000251), (0.0189, 0.07621, 0.003189), (0.01831, 0.07561, 0.001921), (0.01822, 0.07549, 0.001747), (0.02489, 0.07117, 0.000251), (0.02347, 0.07527, 0.016), (0.06532, -0.03633, 0.03989), (0.06573, -0.03567, 0.01999), (0.06892, -0.02914, 0.03989), (0.06889, -0.0292, 0.000251), (0.06892, -0.03693, 0.01999), (0.06961, -0.03564, 0.02398), (0.06961, -0.03564, 0.016), (0.0692, -0.02938, 0.0004107), (0.06964, -0.02964, 0.0006371), (0.06986, -0.02979, 0.0007937), (0.07056, -0.03036, 0.001555), (0.07084, -0.03062, 0.001921), (0.07073, -0.03051, 0.001747), (0.03563, 0.05838, 0.03999), (0.06662, -0.0132, 0.03999), (0.07378, -0.0125, 0.03999), (0.07292, -0.01667, 0.03999), (0.02486, 0.07482, 0.01999), (0.02565, 0.07094, 0.03989), (0.03233, 0.06814, 0.01999), (0.0257, 0.07092, 0.000251), (0.07047, -0.02524, 0.000251), (0.07075, -0.02443, 0.000251), (0.06768, -0.03186, 0.01999), (0.07049, -0.02518, 0.03989), (0.07077, -0.02543, 0.0004306), (0.07164, -0.02598, 0.0009576), (0.07064, -0.03303, 0.01999), (0.07291, -0.0273, 0.003034), (0.07255, -0.02679, 0.002115), (0.07248, -0.02671, 0.001982), (0.07214, -0.02642, 0.001566), (0.07332, -0.02626, 0.03999), (0.02673, 0.07377, 0.03999), (0.07132, -0.03131, 0.03679), (0.07136, -0.03122, 0.0368), (0.07132, -0.03131, 0.003189), (0.07196, -0.0297, 0.003056), (0.02589, 0.07122, 0.0004306), (0.02774, 0.07054, 0.0003907), (0.02645, 0.0721, 0.0009576), (0.02985, 0.06966, 0.0004107), (0.02966, 0.06935, 0.000251), (0.02688, 0.07259, 0.001566), (0.02835, 0.07207, 0.001529), (0.07175, -0.03022, 0.03999), (0.02718, 0.07293, 0.001982), (0.07132, -0.0313, 0.0368), (0.07132, -0.0313, 0.0368), (0.03026, 0.07031, 0.0007937), (0.03011, 0.0701, 0.0006371), (0.03069, 0.0722, 0.03999), (0.03177, 0.07178, 0.0368), (0.03168, 0.07181, 0.0368), (0.0335, 0.07109, 0.01999), (0.02726, 0.073, 0.002115), (0.02776, 0.07336, 0.003034), (0.02871, 0.07299, 0.003043), (0.03083, 0.07101, 0.001555), (0.02961, 0.06937, 0.03989), (0.03679, 0.06577, 0.03989), (0.03613, 0.06618, 0.01999), (0.03177, 0.07177, 0.0368), (0.03611, 0.07006, 0.02398), (0.03177, 0.07177, 0.03679), (0.03551, 0.06652, 0.000251), (0.03017, 0.07241, 0.003056), (0.04515, 0.05132, 0.03999), (0.05735, 0.04864, 0.03999), (0.0513, 0.05504, 0.03999), (0.07071, -0.02443, 0.03989), (0.03611, 0.07006, 0.016), (0.03177, 0.07177, 0.003189), (0.03108, 0.07129, 0.001921), (0.03097, 0.07119, 0.001747), (0.073, -0.01678, 0.000251), (0.07123, -0.02304, 0.000251), (0.07101, -0.02371, 0.01999), (0.07301, -0.01673, 0.03989), (0.06798, -0.00143, 0.03999), (0.07491, 0.0005072, 0.03999), (0.07479, -0.003748, 0.03999), (0.07437, -0.0244, 0.01999), (0.07482, -0.02301, 0.02398), (0.07482, -0.02301, 0.016), (0.07333, -0.01691, 0.0004107), (0.07381, -0.01709, 0.0006371), (0.07405, -0.0172, 0.0007937), (0.07484, -0.01764, 0.001555), (0.07516, -0.01785, 0.001921), (0.07504, -0.01776, 0.001747), (0.03681, 0.0658, 0.000251), (0.03755, 0.06539, 0.000251), (0.04117, 0.06315, 0.000251), (0.0374, 0.06937, 0.01999), (0.0375, 0.06542, 0.03989), (0.04359, 0.06149, 0.01999), (0.07386, -0.01261, 0.000251), (0.07397, -0.01177, 0.000251), (0.07227, -0.01962, 0.01999), (0.07387, -0.01256, 0.03989), (0.07538, -0.02026, 0.01999), (0.07662, -0.01421, 0.003034), (0.07617, -0.01378, 0.002102), (0.07609, -0.01371, 0.00197), (0.07571, -0.01348, 0.001566), (0.07514, -0.01313, 0.0009482), (0.07419, -0.01275, 0.00043), (0.07684, -0.01313, 0.03999), (0.04104, 0.06312, 0.03999), (0.03905, 0.06801, 0.03999), (0.03779, 0.06565, 0.0004294), (0.04141, 0.06342, 0.0004115), (0.03846, 0.0664, 0.000937), (0.04176, 0.06383, 0.0006502), (0.07575, -0.01844, 0.03679), (0.07577, -0.01834, 0.0368), (0.07575, -0.01844, 0.003189), (0.0761, -0.01675, 0.003056), (0.039, 0.06683, 0.001565), (0.04193, 0.064, 0.0007935), (0.07384, -0.01468, 0.0003907), (0.07473, -0.00598, 0.000251), (0.07599, -0.0173, 0.03999), (0.07575, -0.01843, 0.0368), (0.07575, -0.01844, 0.0368), (0.05329, 0.0427, 0.03999), (0.06, 0.04531, 0.03999), (0.06485, 0.03795, 0.03999), (0.03933, 0.0671, 0.001954), (0.04059, 0.06707, 0.00302), (0.04278, 0.06473, 0.001747), (0.04261, 0.06459, 0.001555), (0.07545, -0.01502, 0.001529), (0.07642, -0.01521, 0.003043), (0.03942, 0.06716, 0.002086), (0.04294, 0.06195, 0.000251), (0.04112, 0.06318, 0.03989), (0.04268, 0.06578, 0.03999), (0.04757, 0.05839, 0.03989), (0.04367, 0.06518, 0.0368), (0.04359, 0.06523, 0.0368), (0.04525, 0.0642, 0.01999), (0.04, 0.06743, 0.003034), (0.047, 0.05891, 0.01999), (0.04367, 0.06517, 0.0368), (0.04764, 0.06273, 0.02398), (0.04367, 0.06517, 0.03679), (0.06728, 0.0104, 0.03999), (0.07438, 0.009302, 0.03999), (0.07376, 0.01351, 0.03999), (0.04764, 0.06273, 0.016), (0.04367, 0.06517, 0.003189), (0.04291, 0.06482, 0.00192), (0.04758, 0.0584, 0.000251), (0.07396, -0.01177, 0.03989), (0.07412, -0.01101, 0.01999), (0.07489, -0.003787, 0.03989), (0.07488, -0.003846, 0.000251), (0.07755, -0.01111, 0.01999), (0.07776, -0.009661, 0.02398), (0.07776, -0.009661, 0.016), (0.07524, -0.003914, 0.0004107), (0.07574, -0.00401, 0.0006371), (0.07599, -0.004074, 0.0007937), (0.07685, -0.004375, 0.001555), (0.0772, -0.004518, 0.001921), (0.07706, -0.004451, 0.001747), (0.05982, 0.03281, 0.03999), (0.06687, 0.03421, 0.03999), (0.0488, 0.06183, 0.01999), (0.06453, 0.02193, 0.03999), (0.07172, 0.02208, 0.03999), (0.07037, 0.02612, 0.03999), (0.05004, 0.05683, 0.0003907), (0.05171, 0.05529, 0.000394), (0.05143, 0.05505, 0.000251), (0.04825, 0.05788, 0.000251), (0.04821, 0.05792, 0.03989), (0.05353, 0.053, 0.01999), (0.07501, 0.0004093, 0.000251), (0.07499, 0.001261, 0.000251), (0.07466, -0.006768, 0.01999), (0.07501, 0.000468, 0.03989), (0.07535, 0.0003347, 0.0004295), (0.07634, 0.0001221, 0.0009381), (0.07783, -0.006856, 0.01999), (0.078, -0.0006875, 0.003034), (0.07748, -0.0003281, 0.002088), (0.07738, -0.0002775, 0.001956), (0.07698, -0.0001242, 0.001565), (0.07804, 0.0004203, 0.03999), (0.05019, 0.06021, 0.03999), (0.04853, 0.0581, 0.0004205), (0.04914, 0.05859, 0.0007848), (0.07792, -0.003835, 0.03999), (0.07788, -0.004995, 0.0368), (0.07788, -0.004995, 0.0368), (0.07788, -0.004999, 0.03679), (0.04993, 0.05905, 0.001568), (0.05113, 0.05806, 0.001529), (0.05298, 0.05617, 0.001393), (0.05198, 0.0555, 0.0005509), (0.05178, 0.05534, 0.0004264), (0.07789, -0.004902, 0.0368), (0.07788, -0.004999, 0.003189), (0.07793, -0.003277, 0.003056), (0.05139, 0.05509, 0.03989), (0.05338, 0.05738, 0.03999), (0.05691, 0.04925, 0.03989), (0.05643, 0.04986, 0.01999), (0.05424, 0.05661, 0.0368), (0.05424, 0.05661, 0.0368), (0.05773, 0.05351, 0.02398), (0.05425, 0.05661, 0.03679), (0.05597, 0.05039, 0.000251), (0.05023, 0.05923, 0.001864), (0.07449, 0.009222, 0.000251), (0.07497, 0.002739, 0.000251), (0.05102, 0.05947, 0.003034), (0.05178, 0.05879, 0.003043), (0.05417, 0.05667, 0.0368), (0.05564, 0.05538, 0.01999), (0.07496, 0.001258, 0.03989), (0.05311, 0.05624, 0.001531), (0.05693, 0.04927, 0.000251), (0.05749, 0.04863, 0.000251), (0.06013, 0.04529, 0.000251), (0.07499, 0.002033, 0.01999), (0.07449, 0.00928, 0.03989), (0.07838, 0.002535, 0.01999), (0.07833, 0.003993, 0.02398), (0.07833, 0.003993, 0.016), (0.07485, 0.009217, 0.0004107), (0.07537, 0.009209, 0.0006371), (0.07563, 0.00919, 0.0007937), (0.07652, 0.009042, 0.001555), (0.07689, 0.008962, 0.001921), (0.07674, 0.009004, 0.001747), (0.05296, 0.05775, 0.003056), (0.05318, 0.05628, 0.001615), (0.05404, 0.05658, 0.002819), (0.05425, 0.05661, 0.003189), (0.05871, 0.05243, 0.01999), (0.05773, 0.05351, 0.016), (0.07456, 0.01148, 0.0003907), (0.07242, 0.01997, 0.000251), (0.07369, 0.01426, 0.000251), (0.07388, 0.01343, 0.000251), (0.05745, 0.04867, 0.03989), (0.06184, 0.04291, 0.01999), (0.07478, 0.006305, 0.01999), (0.07387, 0.01349, 0.03989), (0.07423, 0.01342, 0.0004288), (0.07522, 0.01338, 0.0009263), (0.07792, 0.006769, 0.01999), (0.07702, 0.01287, 0.003034), (0.07643, 0.01314, 0.002071), (0.07632, 0.01317, 0.00194), (0.07591, 0.01325, 0.001565), (0.07686, 0.01397, 0.03999), (0.0598, 0.05059, 0.03999), (0.05781, 0.0488, 0.0004249), (0.06045, 0.04547, 0.0004107), (0.06139, 0.04356, 0.000251), (0.05859, 0.04922, 0.0008569), (0.06089, 0.04572, 0.0006371), (0.07748, 0.00976, 0.03999), (0.07764, 0.008611, 0.0368), (0.07765, 0.008611, 0.0368), (0.07765, 0.008607, 0.03679), (0.0601, 0.04534, 0.03989), (0.06245, 0.04725, 0.03999), (0.06452, 0.03863, 0.03989), (0.06416, 0.03931, 0.01999), (0.06317, 0.04634, 0.0368), (0.06317, 0.04634, 0.0368), (0.06607, 0.04268, 0.02398), (0.06317, 0.04634, 0.03679), (0.05934, 0.04949, 0.001573), (0.06113, 0.04583, 0.0007937), (0.07184, 0.02202, 0.000251), (0.0663, 0.03632, 0.0003907), (0.06734, 0.03429, 0.0004107), (0.067, 0.03417, 0.000251), (0.06453, 0.03863, 0.000251), (0.06498, 0.03792, 0.000251), (0.07619, 0.01172, 0.001529), (0.07368, 0.01426, 0.03989), (0.06433, 0.04488, 0.01999), (0.06049, 0.04972, 0.003034), (0.05976, 0.04963, 0.00197), (0.07358, 0.01503, 0.01999), (0.07182, 0.02208, 0.03989), (0.0702, 0.02686, 0.000251), (0.0705, 0.02606, 0.000251), (0.06967, 0.02824, 0.000251), (0.07683, 0.01611, 0.01999), (0.07653, 0.01754, 0.02398), (0.07653, 0.01754, 0.016), (0.0722, 0.02208, 0.0004107), (0.0727, 0.02216, 0.0006371), (0.07296, 0.02219, 0.0007937), (0.07386, 0.0222, 0.001555), (0.07424, 0.02218, 0.001921), (0.07409, 0.0222, 0.001747), (0.06198, 0.04615, 0.001555), (0.07763, 0.008704, 0.0368), (0.07765, 0.008607, 0.003189), (0.0774, 0.01031, 0.003056), (0.07717, 0.01186, 0.003043), (0.0621, 0.04769, 0.003056), (0.06684, 0.04145, 0.01999), (0.06607, 0.04268, 0.016), (0.06234, 0.04626, 0.001921), (0.06219, 0.04623, 0.001747), (0.06495, 0.03797, 0.03989), (0.06827, 0.03153, 0.01999), (0.0676, 0.03944, 0.03999), (0.07263, 0.0192, 0.01999), (0.07048, 0.02612, 0.03989), (0.07085, 0.02611, 0.000428), (0.07181, 0.02625, 0.0009115), (0.07564, 0.0202, 0.01999), (0.07369, 0.02606, 0.003034), (0.07304, 0.02622, 0.002049), (0.07294, 0.02623, 0.00192), (0.07254, 0.02624, 0.001565), (0.07334, 0.02711, 0.03999), (0.06532, 0.03803, 0.0004268), (0.06311, 0.04641, 0.0368), (0.07469, 0.02307, 0.03999), (0.07505, 0.02197, 0.0368), (0.07505, 0.02197, 0.0368), (0.07505, 0.02197, 0.03679), (0.06698, 0.03422, 0.03989), (0.06963, 0.0357, 0.03999), (0.07017, 0.02685, 0.03989), (0.06621, 0.03832, 0.0008908), (0.06993, 0.02758, 0.01999), (0.07017, 0.03467, 0.0368), (0.07018, 0.03467, 0.0368), (0.0724, 0.03057, 0.02398), (0.07018, 0.03467, 0.03679), (0.06695, 0.03844, 0.001574), (0.07106, 0.03304, 0.01999), (0.06813, 0.03847, 0.003034), (0.06744, 0.03851, 0.002019), (0.06808, 0.03453, 0.0007937), (0.06783, 0.03446, 0.0006371), (0.06775, 0.0371, 0.001529), (0.07295, 0.02922, 0.01999), (0.0724, 0.03057, 0.016), (0.06897, 0.03469, 0.001555), (0.06934, 0.03474, 0.001921), (0.06919, 0.03473, 0.001747), (0.06317, 0.04634, 0.003189), (0.07451, 0.0236, 0.003056), (0.06861, 0.03757, 0.003043), (0.06936, 0.03619, 0.003056), (0.07505, 0.02197, 0.003189), (0.07018, 0.03467, 0.003189), (0.07502, 0.02206, 0.0368), (0.07013, 0.03476, 0.0368)], [], [(0, 1, 2), (3, 0, 2), (4, 3, 2), (5, 6, 2), (6, 4, 2), (1, 5, 2), (1, 0, 5), (7, 8, 5), (0, 7, 5), (8, 6, 5), (9, 10, 6), (11, 9, 6), (8, 12, 6), (12, 11, 6), (13, 14, 6), (14, 4, 6), (10, 13, 6), (15, 16, 17), (16, 18, 17), (18, 19, 17), (20, 15, 17), (19, 21, 17), (21, 22, 17), (22, 20, 17), (23, 3, 4), (14, 23, 4), (7, 12, 8), (3, 23, 24), (25, 3, 24), (13, 25, 24), (14, 13, 24), (23, 14, 24), (21, 19, 26), (27, 21, 26), (19, 28, 26), (28, 27, 26), (29, 3, 25), (13, 29, 25), (30, 11, 12), (31, 30, 12), (7, 31, 12), (32, 33, 28), (19, 32, 28), (34, 27, 28), (33, 35, 28), (35, 36, 28), (36, 34, 28), (37, 16, 15), (38, 37, 15), (39, 38, 15), (20, 39, 15), (40, 19, 18), (41, 40, 18), (16, 42, 18), (42, 41, 18), (43, 9, 11), (44, 43, 11), (30, 44, 11), (37, 42, 16), (37, 40, 41), (42, 37, 41), (32, 35, 33), (43, 10, 9), (40, 32, 19), (45, 46, 47), (46, 48, 47), (48, 45, 47), (49, 29, 13), (10, 50, 13), (50, 49, 13), (51, 21, 27), (34, 51, 27), (52, 21, 51), (34, 52, 51), (53, 54, 40), (37, 53, 40), (54, 32, 40), (54, 53, 32), (53, 35, 32), (55, 46, 45), (56, 55, 45), (48, 57, 45), (57, 56, 45), (58, 59, 48), (46, 58, 48), (59, 57, 48), (0, 31, 7), (0, 30, 31), (53, 36, 35), (60, 21, 52), (61, 60, 52), (34, 61, 52), (62, 10, 43), (44, 62, 43), (0, 63, 30), (63, 44, 30), (53, 34, 36), (63, 64, 44), (64, 65, 44), (65, 62, 44), (53, 61, 34), (66, 67, 57), (59, 68, 57), (68, 66, 57), (69, 70, 57), (70, 56, 57), (67, 69, 57), (65, 10, 62), (71, 21, 60), (72, 71, 60), (61, 72, 60), (73, 74, 75), (74, 76, 75), (76, 77, 75), (78, 73, 75), (79, 78, 75), (77, 80, 75), (80, 81, 75), (81, 79, 75), (0, 82, 63), (82, 64, 63), (80, 77, 83), (84, 80, 83), (77, 85, 83), (85, 84, 83), (86, 55, 56), (70, 86, 56), (58, 68, 59), (55, 86, 87), (88, 55, 87), (69, 88, 87), (70, 69, 87), (86, 70, 87), (53, 72, 61), (77, 89, 85), (90, 84, 85), (91, 90, 85), (89, 91, 85), (0, 92, 82), (92, 64, 82), (93, 10, 65), (64, 93, 65), (94, 55, 88), (69, 94, 88), (53, 95, 72), (95, 71, 72), (96, 80, 84), (90, 96, 84), (97, 66, 68), (98, 97, 68), (58, 99, 68), (99, 98, 68), (100, 80, 96), (90, 100, 96), (77, 101, 89), (101, 102, 89), (103, 91, 89), (102, 103, 89), (104, 21, 71), (95, 104, 71), (105, 74, 73), (78, 105, 73), (0, 106, 92), (107, 64, 92), (106, 107, 92), (46, 99, 58), (108, 80, 100), (90, 108, 100), (106, 0, 109), (0, 110, 109), (111, 106, 109), (110, 111, 109), (112, 110, 0), (3, 112, 0), (53, 113, 95), (113, 104, 95), (107, 114, 64), (114, 93, 64), (114, 115, 10), (115, 50, 10), (93, 114, 10), (21, 104, 110), (22, 21, 110), (112, 22, 110), (104, 111, 110), (46, 98, 99), (112, 20, 22), (113, 111, 104), (3, 29, 112), (29, 20, 112), (116, 77, 76), (74, 117, 76), (117, 116, 76), (105, 117, 74), (105, 118, 116), (117, 105, 116), (118, 77, 116), (119, 102, 101), (77, 119, 101), (29, 39, 20), (111, 107, 106), (46, 120, 98), (121, 97, 98), (120, 121, 98), (91, 122, 90), (122, 123, 90), (123, 108, 90), (97, 67, 66), (49, 39, 29), (124, 53, 37), (38, 124, 37), (53, 125, 113), (125, 126, 113), (126, 111, 113), (79, 124, 38), (39, 79, 38), (127, 80, 108), (123, 127, 108), (118, 119, 77), (128, 94, 69), (67, 129, 69), (129, 128, 69), (53, 130, 125), (131, 126, 125), (130, 131, 125), (107, 115, 114), (115, 132, 50), (132, 49, 50), (119, 133, 102), (133, 103, 102), (132, 94, 49), (134, 39, 49), (94, 134, 49), (135, 46, 115), (46, 132, 115), (107, 135, 115), (46, 55, 132), (55, 94, 132), (133, 91, 103), (135, 136, 46), (136, 137, 46), (137, 138, 46), (138, 120, 46), (139, 140, 141), (140, 142, 141), (142, 139, 141), (121, 67, 97), (133, 122, 91), (143, 121, 120), (138, 143, 120), (133, 144, 118), (105, 133, 118), (144, 119, 118), (144, 133, 119), (145, 140, 139), (146, 145, 139), (142, 147, 139), (147, 148, 139), (148, 146, 139), (149, 150, 142), (140, 149, 142), (150, 151, 142), (151, 147, 142), (143, 67, 121), (124, 130, 53), (152, 143, 138), (137, 152, 138), (153, 80, 127), (123, 153, 127), (126, 154, 111), (154, 107, 111), (80, 153, 130), (81, 80, 130), (124, 81, 130), (153, 131, 130), (79, 81, 124), (155, 156, 67), (156, 129, 67), (143, 152, 67), (152, 155, 67), (123, 131, 153), (133, 157, 122), (157, 123, 122), (158, 136, 135), (107, 158, 135), (39, 159, 79), (159, 160, 79), (160, 78, 79), (157, 161, 123), (161, 131, 123), (155, 152, 137), (136, 155, 137), (154, 158, 107), (133, 161, 157), (131, 154, 126), (162, 155, 136), (158, 162, 136), (128, 134, 94), (133, 163, 161), (163, 131, 161), (164, 165, 147), (166, 164, 147), (151, 166, 147), (167, 148, 147), (165, 167, 147), (168, 133, 105), (78, 168, 105), (133, 169, 163), (170, 131, 163), (169, 170, 163), (171, 168, 78), (160, 171, 78), (172, 173, 174), (173, 175, 174), (175, 176, 174), (177, 172, 174), (171, 177, 174), (176, 178, 174), (178, 179, 174), (179, 171, 174), (178, 176, 180), (181, 178, 180), (176, 182, 180), (182, 181, 180), (154, 162, 158), (183, 145, 146), (148, 183, 146), (149, 151, 150), (145, 183, 184), (185, 145, 184), (167, 185, 184), (148, 167, 184), (183, 148, 184), (162, 156, 155), (156, 186, 129), (186, 128, 129), (186, 187, 128), (188, 134, 128), (187, 188, 128), (140, 189, 149), (189, 151, 149), (190, 178, 181), (182, 191, 181), (191, 190, 181), (192, 140, 156), (140, 186, 156), (162, 192, 156), (193, 178, 190), (191, 193, 190), (140, 145, 186), (145, 187, 186), (170, 154, 131), (187, 145, 185), (167, 187, 185), (192, 194, 140), (194, 195, 140), (195, 196, 140), (196, 197, 140), (197, 198, 140), (198, 199, 140), (199, 189, 140), (200, 178, 193), (201, 200, 193), (191, 201, 193), (189, 199, 151), (199, 166, 151), (162, 194, 192), (176, 202, 182), (202, 203, 182), (203, 204, 182), (204, 191, 182), (205, 178, 200), (206, 205, 200), (201, 206, 200), (198, 207, 199), (207, 166, 199), (208, 173, 172), (177, 208, 172), (197, 209, 198), (209, 207, 198), (133, 210, 169), (210, 170, 169), (211, 164, 166), (207, 211, 166), (212, 176, 175), (173, 213, 175), (213, 212, 175), (168, 210, 133), (208, 213, 173), (208, 214, 212), (213, 208, 212), (214, 176, 212), (215, 203, 202), (176, 215, 202), (211, 165, 164), (178, 216, 210), (179, 178, 210), (168, 179, 210), (216, 170, 210), (216, 178, 205), (217, 216, 205), (206, 217, 205), (171, 179, 168), (218, 219, 165), (219, 220, 165), (221, 222, 165), (222, 223, 165), (223, 218, 165), (211, 221, 165), (220, 167, 165), (215, 224, 203), (224, 204, 203), (224, 191, 204), (225, 170, 216), (217, 225, 216), (226, 194, 162), (154, 226, 162), (209, 222, 207), (222, 221, 207), (221, 211, 207), (160, 177, 171), (227, 187, 167), (220, 227, 167), (224, 201, 191), (214, 215, 176), (196, 209, 197), (195, 209, 196), (226, 209, 195), (194, 226, 195), (225, 228, 170), (228, 154, 170), (229, 230, 231), (230, 232, 231), (232, 229, 231), (224, 206, 201), (224, 217, 206), (227, 188, 187), (224, 233, 214), (208, 224, 214), (233, 215, 214), (233, 224, 215), (224, 225, 217), (234, 159, 39), (235, 234, 39), (134, 235, 39), (236, 237, 234), (235, 236, 234), (237, 159, 234), (238, 230, 229), (239, 238, 229), (232, 240, 229), (240, 239, 229), (241, 242, 232), (230, 241, 232), (242, 240, 232), (226, 218, 209), (218, 223, 209), (223, 222, 209), (243, 235, 134), (188, 243, 134), (243, 236, 235), (244, 224, 208), (177, 244, 208), (224, 245, 225), (245, 228, 225), (246, 244, 177), (160, 246, 177), (224, 247, 245), (248, 228, 245), (247, 248, 245), (226, 219, 218), (219, 249, 220), (249, 227, 220), (249, 250, 227), (251, 188, 227), (250, 251, 227), (252, 253, 240), (242, 254, 240), (254, 252, 240), (255, 256, 240), (256, 239, 240), (253, 255, 240), (257, 230, 219), (230, 249, 219), (226, 257, 219), (230, 238, 249), (238, 250, 249), (258, 257, 226), (154, 258, 226), (237, 160, 159), (236, 259, 237), (259, 260, 237), (260, 160, 237), (261, 262, 263), (262, 264, 263), (264, 265, 263), (266, 261, 263), (246, 266, 263), (265, 267, 263), (267, 268, 263), (268, 246, 263), (257, 269, 230), (269, 270, 230), (270, 271, 230), (271, 272, 230), (272, 273, 230), (274, 241, 230), (273, 274, 230), (275, 243, 188), (251, 275, 188), (276, 236, 243), (275, 276, 243), (267, 265, 277), (278, 267, 277), (265, 279, 277), (279, 278, 277), (248, 154, 228), (280, 238, 239), (256, 280, 239), (241, 254, 242), (238, 280, 281), (282, 238, 281), (255, 282, 281), (256, 255, 281), (280, 256, 281), (283, 267, 278), (284, 283, 278), (279, 284, 278), (285, 267, 283), (284, 285, 283), (286, 267, 285), (284, 286, 285), (265, 287, 279), (288, 284, 279), (287, 288, 279), (250, 238, 282), (255, 250, 282), (289, 267, 286), (284, 290, 286), (290, 289, 286), (274, 254, 241), (244, 247, 224), (291, 254, 274), (273, 291, 274), (272, 291, 273), (288, 292, 284), (292, 290, 284), (265, 293, 287), (293, 294, 287), (295, 288, 287), (294, 295, 287), (267, 296, 247), (268, 267, 247), (244, 268, 247), (296, 248, 247), (246, 268, 244), (297, 298, 253), (298, 299, 253), (300, 297, 253), (301, 300, 253), (252, 302, 253), (302, 303, 253), (303, 291, 253), (291, 301, 253), (299, 255, 253), (296, 267, 289), (290, 296, 289), (304, 262, 261), (266, 304, 261), (290, 248, 296), (305, 266, 246), (306, 305, 246), (160, 306, 246), (258, 269, 257), (271, 301, 272), (301, 291, 272), (291, 303, 254), (303, 302, 254), (302, 252, 254), (307, 265, 264), (262, 308, 264), (308, 307, 264), (304, 308, 262), (304, 309, 307), (308, 304, 307), (309, 265, 307), (310, 294, 293), (265, 310, 293), (270, 300, 271), (300, 301, 271), (310, 311, 294), (311, 295, 294), (292, 312, 290), (312, 313, 290), (313, 248, 290), (311, 288, 295), (269, 297, 270), (297, 300, 270), (311, 292, 288), (260, 306, 160), (259, 314, 260), (314, 306, 260), (258, 315, 269), (315, 297, 269), (316, 250, 255), (299, 316, 255), (316, 251, 250), (154, 315, 258), (309, 310, 265), (311, 312, 292), (311, 313, 312), (311, 317, 313), (317, 248, 313), (318, 275, 251), (319, 318, 251), (316, 319, 251), (318, 276, 275), (320, 311, 304), (311, 309, 304), (266, 320, 304), (311, 321, 317), (322, 248, 317), (321, 322, 317), (323, 324, 325), (324, 326, 325), (326, 323, 325), (327, 320, 266), (305, 327, 266), (322, 154, 248), (311, 328, 309), (328, 310, 309), (328, 311, 310), (329, 324, 323), (330, 329, 323), (326, 331, 323), (331, 330, 323), (332, 333, 326), (324, 332, 326), (333, 331, 326), (315, 298, 297), (298, 334, 299), (334, 316, 299), (334, 335, 316), (335, 319, 316), (336, 324, 298), (324, 334, 298), (315, 336, 298), (324, 329, 334), (329, 335, 334), (336, 337, 324), (337, 338, 324), (338, 339, 324), (339, 340, 324), (340, 341, 324), (342, 332, 324), (341, 342, 324), (315, 337, 336), (343, 344, 331), (345, 343, 331), (333, 346, 331), (346, 345, 331), (347, 348, 331), (348, 330, 331), (344, 347, 331), (349, 350, 351), (350, 352, 351), (352, 353, 351), (354, 349, 351), (327, 354, 351), (353, 355, 351), (355, 356, 351), (356, 327, 351), (311, 357, 321), (357, 322, 321), (358, 337, 315), (154, 358, 315), (355, 353, 359), (360, 355, 359), (353, 361, 359), (361, 360, 359), (362, 355, 360), (361, 363, 360), (363, 362, 360), (364, 355, 362), (363, 364, 362), (365, 329, 330), (348, 365, 330), (332, 346, 333), (329, 365, 366), (367, 329, 366), (347, 367, 366), (348, 347, 366), (365, 348, 366), (368, 355, 364), (369, 368, 364), (363, 369, 364), (320, 357, 311), (314, 305, 306), (370, 371, 314), (259, 370, 314), (371, 305, 314), (372, 355, 368), (373, 372, 368), (369, 373, 368), (355, 374, 357), (356, 355, 357), (320, 356, 357), (374, 322, 357), (327, 356, 320), (342, 346, 332), (335, 329, 367), (347, 335, 367), (375, 376, 344), (376, 377, 344), (378, 375, 344), (379, 378, 344), (343, 380, 344), (380, 381, 344), (381, 382, 344), (382, 379, 344), (377, 347, 344), (383, 384, 322), (374, 383, 322), (384, 154, 322), (341, 346, 342), (374, 355, 372), (385, 374, 372), (373, 385, 372), (340, 386, 341), (386, 345, 341), (345, 346, 341), (385, 383, 374), (305, 387, 327), (387, 354, 327), (388, 318, 319), (389, 388, 319), (390, 389, 319), (335, 390, 319), (388, 276, 318), (353, 391, 361), (391, 392, 361), (392, 393, 361), (393, 363, 361), (339, 394, 340), (394, 386, 340), (395, 350, 349), (354, 395, 349), (338, 394, 339), (380, 343, 345), (386, 380, 345), (358, 394, 338), (337, 358, 338), (396, 353, 352), (350, 397, 352), (397, 396, 352), (395, 397, 350), (395, 398, 396), (397, 395, 396), (398, 353, 396), (399, 392, 391), (353, 399, 391), (399, 400, 392), (400, 393, 392), (347, 390, 335), (400, 363, 393), (382, 381, 386), (381, 380, 386), (394, 379, 386), (379, 382, 386), (400, 369, 363), (400, 373, 369), (400, 385, 373), (377, 390, 347), (400, 383, 385), (398, 399, 353), (358, 375, 394), (375, 378, 394), (378, 379, 394), (401, 400, 395), (400, 398, 395), (354, 401, 395), (400, 402, 383), (402, 384, 383), (403, 401, 354), (387, 403, 354), (404, 405, 406), (405, 407, 406), (407, 404, 406), (408, 409, 358), (409, 376, 358), (376, 375, 358), (154, 408, 358), (400, 410, 402), (411, 384, 402), (410, 411, 402), (376, 412, 377), (412, 390, 377), (400, 413, 398), (413, 399, 398), (413, 400, 399), (412, 414, 390), (414, 389, 390), (415, 405, 404), (416, 415, 404), (407, 417, 404), (417, 418, 404), (418, 416, 404), (419, 420, 407), (405, 419, 407), (420, 421, 407), (421, 417, 407), (409, 405, 376), (405, 412, 376), (405, 415, 412), (415, 414, 412), (411, 154, 384), (409, 422, 405), (422, 423, 405), (423, 424, 405), (424, 425, 405), (425, 426, 405), (427, 419, 405), (426, 427, 405), (371, 387, 305), (370, 428, 371), (428, 387, 371), (429, 430, 417), (421, 429, 417), (431, 418, 417), (430, 431, 417), (432, 433, 434), (433, 435, 434), (435, 436, 434), (437, 432, 434), (403, 437, 434), (436, 438, 434), (438, 439, 434), (439, 403, 434), (440, 388, 389), (441, 440, 389), (442, 441, 389), (414, 442, 389), (440, 276, 388), (401, 410, 400), (438, 436, 443), (444, 438, 443), (436, 445, 443), (445, 444, 443), (446, 438, 444), (447, 446, 444), (445, 447, 444), (448, 438, 446), (447, 448, 446), (449, 438, 448), (447, 449, 448), (450, 415, 416), (418, 450, 416), (419, 421, 420), (415, 450, 451), (452, 415, 451), (431, 452, 451), (418, 431, 451), (450, 418, 451), (438, 453, 410), (439, 438, 410), (401, 439, 410), (453, 411, 410), (403, 439, 401), (454, 438, 449), (447, 455, 449), (455, 454, 449), (456, 457, 430), (457, 458, 430), (459, 456, 430), (460, 459, 430), (429, 461, 430), (461, 462, 430), (462, 463, 430), (463, 460, 430), (458, 431, 430), (436, 464, 445), (464, 447, 445), (453, 438, 454), (455, 453, 454), (465, 466, 464), (436, 465, 464), (466, 467, 464), (467, 468, 464), (468, 447, 464), (387, 437, 403), (455, 411, 453), (427, 421, 419), (408, 422, 409), (426, 421, 427), (414, 415, 452), (431, 414, 452), (425, 463, 426), (461, 421, 426), (462, 461, 426), (463, 462, 426), (468, 469, 447), (469, 470, 447), (470, 471, 447), (471, 455, 447), (461, 429, 421), (424, 460, 425), (460, 463, 425), (472, 422, 408), (154, 472, 408), (423, 459, 424), (459, 460, 424), (473, 411, 455), (471, 473, 455), (474, 433, 432), (437, 474, 432), (422, 456, 423), (456, 459, 423), (472, 456, 422), (431, 442, 414), (475, 436, 435), (476, 475, 435), (433, 477, 435), (477, 476, 435), (474, 477, 433), (474, 476, 477), (474, 475, 476), (465, 467, 466), (478, 479, 411), (473, 478, 411), (479, 154, 411), (465, 480, 467), (480, 468, 467), (480, 469, 468), (480, 470, 469), (480, 471, 470), (480, 473, 471), (480, 478, 473), (481, 480, 474), (480, 475, 474), (437, 481, 474), (482, 481, 437), (387, 482, 437), (480, 483, 478), (483, 479, 478), (458, 442, 431), (475, 465, 436), (484, 485, 486), (485, 487, 486), (487, 484, 486), (472, 457, 456), (457, 488, 458), (488, 442, 458), (488, 489, 442), (489, 441, 442), (428, 490, 387), (490, 491, 387), (491, 482, 387), (370, 492, 428), (492, 490, 428), (493, 485, 457), (485, 488, 457), (472, 493, 457), (485, 494, 488), (494, 489, 488), (480, 495, 475), (495, 465, 475), (495, 480, 465), (494, 485, 484), (496, 494, 484), (487, 497, 484), (497, 496, 484), (498, 499, 487), (485, 498, 487), (499, 497, 487), (493, 500, 485), (500, 501, 485), (501, 502, 485), (502, 503, 485), (503, 504, 485), (505, 498, 485), (504, 505, 485), (472, 500, 493), (506, 440, 441), (507, 506, 441), (508, 507, 441), (489, 508, 441), (509, 276, 440), (506, 509, 440), (510, 500, 472), (154, 510, 472), (480, 511, 483), (511, 479, 483), (512, 513, 497), (514, 512, 497), (499, 515, 497), (515, 514, 497), (516, 517, 497), (517, 496, 497), (513, 516, 497), (481, 511, 480), (518, 519, 520), (519, 521, 520), (521, 522, 520), (523, 518, 520), (482, 523, 520), (522, 524, 520), (524, 525, 520), (525, 482, 520), (511, 526, 479), (527, 528, 479), (526, 527, 479), (528, 154, 479), (524, 526, 511), (525, 524, 511), (481, 525, 511), (482, 525, 481), (529, 530, 513), (530, 531, 513), (512, 532, 513), (532, 533, 513), (533, 534, 513), (534, 535, 513), (535, 536, 513), (536, 529, 513), (531, 516, 513), (524, 537, 538), (539, 524, 538), (537, 540, 538), (541, 539, 538), (540, 541, 538), (542, 524, 539), (541, 543, 539), (543, 542, 539), (524, 522, 537), (522, 540, 537), (544, 524, 542), (545, 544, 542), (546, 545, 542), (543, 546, 542), (547, 494, 496), (517, 547, 496), (498, 515, 499), (494, 547, 548), (549, 494, 548), (516, 549, 548), (517, 516, 548), (547, 517, 548), (526, 524, 544), (550, 526, 544), (545, 550, 544), (551, 523, 482), (491, 551, 482), (550, 527, 526), (505, 515, 498), (504, 515, 505), (503, 552, 504), (552, 514, 504), (514, 515, 504), (489, 494, 549), (516, 489, 549), (502, 553, 503), (553, 552, 503), (501, 553, 502), (510, 553, 501), (500, 510, 501), (522, 554, 540), (554, 555, 540), (556, 541, 540), (555, 556, 540), (516, 508, 489), (557, 519, 518), (523, 557, 518), (532, 512, 514), (552, 532, 514), (534, 533, 552), (533, 532, 552), (553, 535, 552), (535, 534, 552), (555, 558, 556), (558, 541, 556), (558, 543, 541), (559, 522, 521), (519, 560, 521), (560, 559, 521), (558, 546, 543), (554, 561, 555), (561, 558, 555), (557, 560, 519), (557, 559, 560), (557, 562, 559), (562, 522, 559), (522, 561, 554), (558, 545, 546), (558, 550, 545), (558, 527, 550), (563, 558, 557), (558, 562, 557), (523, 563, 557), (551, 563, 523), (558, 564, 527), (564, 528, 527), (510, 529, 553), (529, 536, 553), (536, 535, 553), (565, 566, 510), (566, 530, 510), (530, 529, 510), (154, 565, 510), (531, 508, 516), (492, 567, 490), (567, 491, 490), (370, 568, 492), (568, 569, 492), (569, 567, 492), (562, 561, 522), (558, 570, 564), (571, 528, 564), (570, 571, 564), (530, 572, 531), (572, 508, 531), (572, 573, 508), (573, 507, 508), (571, 154, 528), (574, 575, 576), (575, 577, 576), (577, 574, 576), (566, 575, 530), (575, 572, 530), (575, 578, 572), (578, 573, 572), (579, 506, 507), (580, 579, 507), (573, 581, 507), (581, 580, 507), (579, 509, 506), (566, 582, 575), (574, 578, 575), (582, 583, 575), (583, 584, 575), (584, 585, 575), (585, 586, 575), (587, 577, 575), (588, 587, 575), (586, 588, 575), (558, 589, 562), (589, 561, 562), (589, 558, 561), (590, 578, 574), (577, 591, 574), (591, 592, 574), (592, 590, 574), (587, 593, 577), (593, 594, 577), (594, 591, 577), (563, 570, 558), (595, 596, 591), (594, 595, 591), (597, 592, 591), (596, 597, 591), (598, 599, 600), (599, 601, 600), (601, 602, 600), (491, 598, 600), (551, 491, 600), (602, 603, 600), (603, 604, 600), (604, 551, 600), (603, 605, 570), (604, 603, 570), (563, 604, 570), (605, 571, 570), (551, 604, 563), (606, 607, 596), (607, 608, 596), (609, 606, 596), (610, 609, 596), (595, 611, 596), (611, 612, 596), (612, 613, 596), (613, 610, 596), (608, 597, 596), (603, 614, 615), (616, 603, 615), (617, 618, 615), (614, 617, 615), (618, 616, 615), (603, 619, 614), (619, 617, 614), (603, 620, 619), (620, 621, 619), (621, 617, 619), (605, 603, 616), (618, 605, 616), (618, 571, 605), (603, 602, 620), (602, 621, 620), (565, 582, 566), (622, 578, 590), (592, 622, 590), (587, 594, 593), (578, 622, 623), (624, 578, 623), (597, 624, 623), (592, 597, 623), (622, 592, 623), (625, 582, 565), (154, 625, 565), (588, 594, 587), (602, 626, 621), (627, 617, 621), (626, 627, 621), (586, 594, 588), (585, 613, 586), (611, 594, 586), (612, 611, 586), (613, 612, 586), (627, 628, 617), (628, 618, 617), (573, 578, 624), (597, 573, 624), (584, 610, 585), (610, 613, 585), (628, 629, 618), (629, 630, 618), (630, 571, 618), (583, 609, 584), (609, 610, 584), (582, 606, 583), (606, 609, 583), (611, 595, 594), (625, 606, 582), (597, 581, 573), (630, 631, 571), (631, 632, 571), (632, 154, 571), (602, 633, 626), (633, 634, 626), (635, 627, 626), (634, 635, 626), (636, 599, 598), (491, 636, 598), (569, 637, 567), (638, 491, 567), (637, 638, 567), (568, 639, 569), (639, 637, 569), (640, 629, 628), (627, 640, 628), (640, 630, 629), (635, 640, 627), (634, 640, 635), (641, 636, 491), (638, 641, 491), (633, 642, 634), (642, 640, 634), (641, 640, 636), (643, 599, 636), (640, 644, 636), (644, 645, 636), (645, 643, 636), (640, 631, 630), (640, 646, 631), (646, 632, 631), (645, 602, 601), (599, 643, 601), (643, 645, 601), (644, 602, 645), (602, 642, 633), (608, 581, 597), (647, 579, 580), (648, 647, 580), (581, 648, 580), (649, 509, 579), (647, 649, 579), (644, 642, 602), (625, 607, 606), (607, 650, 608), (650, 581, 608), (650, 651, 581), (651, 648, 581), (652, 653, 607), (653, 650, 607), (625, 652, 607), (653, 654, 650), (654, 651, 650), (655, 653, 656), (653, 657, 656), (657, 655, 656), (652, 658, 653), (655, 654, 653), (658, 659, 653), (659, 660, 653), (660, 661, 653), (661, 662, 653), (663, 657, 653), (664, 663, 653), (662, 664, 653), (625, 658, 652), (640, 665, 644), (665, 642, 644), (665, 640, 642), (666, 658, 625), (154, 666, 625), (667, 654, 655), (657, 668, 655), (668, 669, 655), (669, 667, 655), (663, 670, 657), (670, 671, 657), (671, 668, 657), (640, 672, 646), (672, 632, 646), (672, 673, 632), (673, 674, 632), (674, 675, 632), (675, 154, 632), (641, 672, 640), (676, 673, 672), (677, 676, 672), (641, 677, 672), (638, 677, 641), (678, 679, 668), (680, 678, 668), (671, 680, 668), (681, 669, 668), (679, 681, 668), (682, 683, 679), (683, 684, 679), (678, 685, 679), (685, 686, 679), (686, 687, 679), (687, 688, 679), (688, 689, 679), (689, 682, 679), (684, 681, 679), (690, 691, 692), (691, 693, 692), (693, 694, 692), (695, 690, 692), (638, 695, 692), (694, 676, 692), (676, 677, 692), (677, 638, 692), (696, 695, 638), (637, 696, 638), (676, 697, 673), (697, 698, 673), (698, 674, 673), (676, 699, 697), (699, 700, 697), (700, 698, 697), (676, 701, 699), (701, 702, 699), (702, 700, 699), (676, 703, 701), (703, 704, 701), (704, 702, 701), (676, 705, 703), (705, 706, 703), (706, 704, 703), (676, 694, 705), (694, 706, 705), (707, 654, 667), (669, 707, 667), (663, 671, 670), (654, 707, 708), (709, 654, 708), (681, 709, 708), (669, 681, 708), (707, 669, 708), (664, 671, 663), (662, 671, 664), (661, 710, 662), (710, 680, 662), (680, 671, 662), (660, 711, 661), (711, 710, 661), (659, 711, 660), (651, 654, 709), (681, 651, 709), (666, 711, 659), (658, 666, 659), (681, 712, 651), (712, 713, 651), (713, 648, 651), (639, 696, 637), (568, 714, 639), (714, 696, 639), (694, 715, 706), (715, 716, 706), (716, 717, 706), (717, 704, 706), (718, 691, 690), (695, 718, 690), (719, 718, 695), (720, 719, 695), (696, 720, 695), (719, 721, 718), (722, 691, 718), (721, 723, 718), (723, 724, 718), (724, 722, 718), (721, 725, 674), (698, 721, 674), (725, 675, 674), (700, 721, 698), (702, 721, 700), (685, 678, 680), (710, 685, 680), (704, 721, 702), (687, 686, 710), (686, 685, 710), (711, 688, 710), (688, 687, 710), (666, 682, 711), (682, 689, 711), (689, 688, 711), (717, 721, 704), (716, 721, 717), (715, 726, 716), (726, 721, 716), (727, 728, 666), (728, 683, 666), (683, 682, 666), (154, 727, 666), (276, 729, 730), (236, 276, 730), (731, 236, 730), (732, 731, 730), (729, 732, 730), (731, 259, 236), (724, 694, 693), (691, 722, 693), (722, 724, 693), (723, 694, 724), (694, 726, 715), (733, 647, 648), (713, 733, 648), (733, 649, 647), (734, 259, 731), (732, 734, 731), (734, 370, 259), (509, 735, 729), (276, 509, 729), (735, 732, 729), (721, 736, 725), (737, 675, 725), (736, 737, 725), (684, 712, 681), (737, 154, 675), (683, 738, 684), (738, 712, 684), (738, 739, 712), (739, 740, 712), (740, 713, 712), (723, 726, 694), (741, 370, 734), (732, 741, 734), (741, 568, 370), (683, 742, 738), (742, 743, 738), (743, 739, 738), (728, 742, 683), (649, 744, 735), (509, 649, 735), (744, 732, 735), (728, 745, 742), (746, 747, 742), (747, 743, 742), (748, 746, 742), (745, 749, 742), (749, 750, 742), (750, 751, 742), (751, 752, 742), (753, 748, 742), (754, 753, 742), (752, 754, 742), (748, 747, 746), (755, 568, 741), (732, 755, 741), (756, 714, 568), (755, 756, 568), (721, 757, 723), (757, 726, 723), (757, 721, 726), (744, 758, 732), (758, 759, 732), (759, 760, 732), (760, 761, 732), (761, 755, 732), (762, 727, 154), (763, 764, 154), (764, 765, 154), (765, 762, 154), (766, 767, 154), (767, 768, 154), (768, 763, 154), (769, 770, 154), (770, 771, 154), (771, 766, 154), (772, 773, 154), (773, 774, 154), (774, 769, 154), (775, 776, 154), (776, 777, 154), (777, 772, 154), (778, 779, 154), (779, 780, 154), (780, 775, 154), (781, 782, 154), (782, 783, 154), (783, 778, 154), (784, 785, 154), (785, 786, 154), (786, 781, 154), (737, 784, 154), (787, 743, 747), (748, 788, 747), (788, 789, 747), (789, 787, 747), (753, 790, 748), (790, 791, 748), (791, 788, 748), (792, 758, 744), (649, 792, 744), (793, 792, 649), (733, 793, 649), (719, 736, 721), (761, 756, 755), (794, 795, 756), (795, 714, 756), (796, 797, 756), (797, 798, 756), (798, 794, 756), (761, 796, 756), (799, 800, 736), (801, 799, 736), (719, 801, 736), (800, 737, 736), (720, 801, 719), (802, 803, 804), (803, 805, 804), (788, 806, 804), (806, 807, 804), (807, 808, 804), (808, 809, 804), (809, 810, 804), (810, 802, 804), (811, 788, 804), (805, 811, 804), (812, 759, 758), (792, 812, 758), (793, 813, 792), (814, 812, 792), (815, 814, 792), (813, 815, 792), (791, 806, 788), (811, 789, 788), (816, 817, 720), (818, 816, 720), (696, 818, 720), (817, 801, 720), (817, 799, 801), (799, 819, 800), (820, 737, 800), (819, 820, 800), (799, 821, 819), (821, 820, 819), (745, 728, 727), (762, 745, 727), (822, 823, 817), (823, 824, 817), (824, 825, 817), (816, 822, 817), (825, 799, 817), (799, 826, 821), (827, 820, 821), (826, 827, 821), (799, 828, 826), (828, 827, 826), (799, 829, 828), (829, 827, 828), (760, 796, 761), (830, 831, 796), (831, 832, 796), (832, 797, 796), (760, 830, 796), (799, 833, 829), (833, 834, 829), (834, 827, 829), (799, 825, 833), (825, 834, 833), (830, 760, 759), (812, 830, 759), (814, 835, 812), (835, 836, 812), (836, 837, 812), (837, 830, 812), (714, 818, 696), (795, 818, 714), (838, 743, 787), (789, 838, 787), (753, 791, 790), (839, 743, 838), (789, 839, 838), (840, 743, 839), (811, 840, 839), (789, 811, 839), (841, 842, 830), (842, 831, 830), (837, 843, 830), (843, 841, 830), (820, 844, 737), (844, 845, 737), (845, 784, 737), (754, 791, 753), (752, 791, 754), (807, 791, 752), (808, 807, 752), (751, 808, 752), (846, 847, 820), (847, 844, 820), (827, 846, 820), (848, 846, 827), (834, 848, 827), (809, 808, 751), (750, 809, 751), (825, 849, 834), (849, 848, 834), (810, 809, 750), (749, 810, 750), (802, 810, 749), (745, 802, 749), (762, 802, 745), (840, 739, 743), (840, 811, 739), (811, 850, 739), (850, 740, 739), (807, 806, 791), (851, 852, 849), (825, 851, 849), (852, 853, 849), (854, 848, 849), (853, 854, 849), (793, 733, 713), (740, 793, 713), (855, 822, 816), (856, 855, 816), (857, 856, 816), (818, 857, 816), (856, 858, 855), (859, 823, 855), (823, 822, 855), (858, 860, 855), (860, 861, 855), (861, 859, 855), (858, 862, 845), (844, 858, 845), (862, 784, 845), (847, 858, 844), (846, 858, 847), (848, 858, 846), (854, 858, 848), (853, 858, 854), (852, 851, 853), (851, 858, 853), (860, 825, 824), (861, 860, 824), (823, 859, 824), (859, 861, 824), (762, 803, 802), (803, 863, 805), (863, 850, 805), (850, 811, 805), (863, 864, 850), (865, 740, 850), (864, 865, 850), (860, 851, 825), (803, 866, 863), (866, 867, 863), (867, 864, 863), (868, 866, 803), (762, 868, 803), (868, 869, 866), (870, 871, 866), (871, 867, 866), (872, 870, 866), (869, 873, 866), (873, 874, 866), (874, 875, 866), (875, 876, 866), (877, 872, 866), (878, 877, 866), (876, 878, 866), (765, 869, 762), (869, 868, 762), (872, 871, 870), (858, 879, 860), (879, 851, 860), (879, 858, 851), (880, 881, 784), (882, 785, 784), (881, 882, 784), (862, 880, 784), (883, 867, 871), (872, 884, 871), (884, 885, 871), (885, 883, 871), (877, 886, 872), (886, 887, 872), (887, 884, 872), (858, 880, 862), (856, 880, 858), (888, 880, 856), (857, 888, 856), (889, 881, 880), (888, 889, 880), (890, 891, 892), (891, 893, 892), (884, 894, 892), (894, 895, 892), (895, 896, 892), (896, 897, 892), (897, 898, 892), (898, 890, 892), (899, 884, 892), (893, 899, 892), (818, 900, 857), (900, 901, 857), (901, 902, 857), (902, 888, 857), (902, 889, 888), (889, 903, 881), (904, 882, 881), (903, 904, 881), (889, 905, 903), (906, 904, 903), (905, 906, 903), (907, 894, 884), (887, 907, 884), (899, 885, 884), (795, 900, 818), (794, 900, 795), (889, 908, 905), (909, 906, 905), (908, 909, 905), (910, 911, 902), (911, 912, 902), (912, 913, 902), (901, 910, 902), (913, 889, 902), (889, 914, 908), (915, 909, 908), (914, 915, 908), (889, 916, 914), (916, 915, 914), (889, 917, 916), (917, 918, 916), (918, 915, 916), (889, 913, 917), (913, 918, 917), (919, 867, 883), (885, 919, 883), (877, 887, 886), (920, 867, 919), (885, 920, 919), (921, 867, 920), (899, 921, 920), (885, 899, 920), (765, 873, 869), (922, 874, 873), (765, 922, 873), (921, 864, 867), (878, 887, 877), (921, 899, 864), (899, 923, 864), (923, 865, 864), (876, 887, 878), (875, 924, 876), (924, 907, 876), (907, 887, 876), (922, 875, 874), (922, 924, 875), (813, 793, 740), (865, 813, 740), (764, 925, 765), (925, 891, 765), (891, 890, 765), (890, 922, 765), (926, 910, 901), (927, 926, 901), (928, 927, 901), (900, 928, 901), (927, 929, 926), (930, 911, 926), (911, 910, 926), (929, 931, 926), (931, 932, 926), (932, 930, 926), (929, 933, 882), (904, 929, 882), (933, 785, 882), (913, 934, 918), (934, 935, 918), (935, 936, 918), (936, 915, 918), (906, 929, 904), (909, 929, 906), (897, 924, 922), (890, 898, 922), (898, 897, 922), (915, 929, 909), (896, 895, 924), (895, 907, 924), (897, 896, 924), (936, 929, 915), (935, 929, 936), (895, 894, 907), (934, 937, 935), (937, 929, 935), (933, 786, 785), (932, 913, 912), (911, 930, 912), (930, 932, 912), (931, 913, 932), (913, 937, 934), (929, 938, 933), (938, 786, 933), (891, 939, 893), (939, 923, 893), (923, 899, 893), (939, 940, 923), (940, 941, 923), (941, 865, 923), (891, 942, 939), (942, 943, 939), (943, 940, 939), (925, 942, 891), (931, 937, 913), (925, 944, 942), (945, 946, 942), (946, 943, 942), (947, 945, 942), (944, 948, 942), (948, 949, 942), (949, 950, 942), (950, 951, 942), (951, 952, 942), (953, 947, 942), (954, 953, 942), (952, 954, 942), (947, 946, 945), (929, 955, 931), (955, 937, 931), (955, 929, 937), (956, 943, 946), (947, 957, 946), (957, 958, 946), (958, 956, 946), (953, 959, 947), (959, 960, 947), (960, 957, 947), (927, 938, 929), (794, 961, 900), (962, 963, 900), (964, 962, 900), (965, 964, 900), (961, 965, 900), (963, 928, 900), (798, 961, 794), (966, 938, 927), (928, 966, 927), (967, 968, 938), (966, 967, 938), (968, 786, 938), (969, 970, 971), (970, 972, 971), (957, 973, 971), (973, 974, 971), (974, 975, 971), (975, 976, 971), (976, 977, 971), (977, 969, 971), (978, 957, 971), (972, 978, 971), (944, 925, 764), (763, 944, 764), (963, 979, 928), (979, 966, 928), (979, 967, 966), (967, 980, 968), (981, 786, 968), (980, 981, 968), (967, 982, 980), (982, 981, 980), (967, 983, 982), (984, 981, 982), (983, 984, 982), (960, 973, 957), (978, 958, 957), (815, 813, 865), (941, 815, 865), (985, 986, 979), (986, 987, 979), (987, 988, 979), (963, 985, 979), (988, 967, 979), (981, 989, 786), (989, 990, 786), (990, 781, 786), (967, 991, 983), (991, 984, 983), (967, 992, 991), (992, 984, 991), (967, 993, 992), (993, 994, 992), (994, 984, 992), (995, 996, 981), (996, 989, 981), (984, 995, 981), (763, 969, 944), (969, 948, 944), (967, 988, 993), (988, 994, 993), (943, 997, 940), (997, 978, 940), (978, 998, 940), (998, 941, 940), (999, 1000, 943), (1000, 997, 943), (956, 999, 943), (969, 977, 948), (977, 949, 948), (977, 976, 949), (976, 950, 949), (976, 951, 950), (958, 999, 956), (953, 960, 959), (958, 1000, 999), (978, 997, 1000), (958, 978, 1000), (954, 960, 953), (975, 952, 951), (976, 975, 951), (975, 974, 952), (974, 960, 952), (960, 954, 952), (1001, 995, 984), (994, 1001, 984), (988, 1002, 994), (1002, 1001, 994), (1003, 985, 963), (1004, 1003, 963), (962, 1004, 963), (1004, 1005, 1003), (1006, 986, 1003), (986, 985, 1003), (1005, 1007, 1003), (1007, 1008, 1003), (1008, 1006, 1003), (1005, 1009, 990), (989, 1005, 990), (1009, 781, 990), (974, 973, 960), (996, 1005, 989), (995, 1005, 996), (1001, 1005, 995), (1010, 1011, 1002), (988, 1010, 1002), (1011, 1012, 1002), (1013, 1001, 1002), (1012, 1013, 1002), (1013, 1005, 1001), (1012, 1005, 1013), (1011, 1010, 1012), (1010, 1005, 1012), (763, 970, 969), (1014, 1015, 998), (972, 1014, 998), (1015, 941, 998), (978, 972, 998), (1007, 988, 987), (1008, 1007, 987), (986, 1006, 987), (1006, 1008, 987), (970, 1014, 972), (970, 1016, 1014), (1016, 1017, 1014), (1017, 1015, 1014), (1018, 1016, 970), (763, 1018, 970), (1019, 1018, 763), (768, 1019, 763), (1018, 1019, 1016), (1020, 1021, 1016), (1021, 1017, 1016), (1022, 1020, 1016), (1019, 1023, 1016), (1023, 1024, 1016), (1024, 1025, 1016), (1025, 1026, 1016), (1027, 1022, 1016), (1028, 1027, 1016), (1026, 1028, 1016), (1007, 1010, 988), (1029, 1030, 781), (1031, 782, 781), (1030, 1031, 781), (1009, 1029, 781), (798, 1032, 961), (1033, 1034, 961), (1032, 1033, 961), (1035, 965, 961), (1034, 1035, 961), (797, 1032, 798), (1022, 1021, 1020), (1005, 1029, 1009), (1004, 1029, 1005), (1036, 1007, 1005), (1010, 1036, 1005), (1036, 1010, 1007), (1037, 1017, 1021), (1022, 1038, 1021), (1038, 1039, 1021), (1039, 1037, 1021), (1027, 1040, 1022), (1040, 1041, 1022), (1041, 1038, 1022), (1042, 1029, 1004), (962, 1042, 1004), (1043, 1030, 1029), (1042, 1043, 1029), (1044, 1045, 1046), (1045, 1047, 1046), (1038, 1048, 1046), (1048, 1049, 1046), (1049, 1050, 1046), (1050, 1051, 1046), (1051, 1052, 1046), (1052, 1053, 1046), (1053, 1044, 1046), (1054, 1038, 1046), (1047, 1054, 1046), (814, 815, 941), (1055, 814, 941), (1056, 1055, 941), (1015, 1057, 941), (1057, 1058, 941), (1058, 1056, 941), (964, 1059, 962), (1059, 1042, 962), (1059, 1043, 1042), (1043, 1060, 1030), (1061, 1031, 1030), (1060, 1061, 1030), (1043, 1062, 1060), (1063, 1061, 1060), (1062, 1063, 1060), (1043, 1064, 1062), (1065, 1063, 1062), (1064, 1065, 1062), (1054, 1039, 1038), (1066, 1048, 1038), (1041, 1066, 1038), (1043, 1067, 1064), (1068, 1065, 1064), (1067, 1068, 1064), (1069, 1070, 1059), (1070, 1071, 1059), (1071, 1072, 1059), (964, 1069, 1059), (1072, 1043, 1059), (1043, 1073, 1067), (1073, 1068, 1067), (768, 1023, 1019), (1043, 1074, 1073), (1074, 1075, 1073), (1075, 1068, 1073), (1017, 1076, 1015), (1076, 1054, 1015), (1054, 1057, 1015), (1077, 1078, 1017), (1078, 1076, 1017), (1037, 1077, 1017), (768, 1079, 1023), (1079, 1024, 1023), (1080, 1025, 1024), (1079, 1080, 1024), (1080, 1026, 1025), (1043, 1072, 1074), (1072, 1075, 1074), (1080, 1028, 1026), (1041, 1027, 1028), (1080, 1041, 1028), (1041, 1040, 1027), (767, 1081, 768), (1081, 1045, 768), (1045, 1044, 768), (1044, 1079, 768), (1039, 1077, 1037), (1039, 1078, 1077), (1054, 1076, 1078), (1039, 1054, 1078), (1082, 1069, 964), (1083, 1082, 964), (965, 1083, 964), (1083, 1084, 1082), (1085, 1070, 1082), (1070, 1069, 1082), (1084, 1086, 1082), (1086, 1087, 1082), (1087, 1085, 1082), (1084, 1088, 1031), (1061, 1084, 1031), (1088, 782, 1031), (1063, 1084, 1061), (1052, 1080, 1079), (1044, 1053, 1079), (1053, 1052, 1079), (1065, 1084, 1063), (1088, 783, 782), (1068, 1084, 1065), (1072, 1089, 1075), (1089, 1090, 1075), (1090, 1091, 1075), (1091, 1068, 1075), (1050, 1049, 1080), (1051, 1050, 1080), (1066, 1041, 1080), (1049, 1066, 1080), (1052, 1051, 1080), (1091, 1084, 1068), (1090, 1084, 1091), (1084, 1092, 1088), (1092, 783, 1088), (1089, 1093, 1090), (1093, 1084, 1090), (1094, 1058, 1057), (1047, 1094, 1057), (1054, 1047, 1057), (1045, 1094, 1047), (1049, 1048, 1066), (1087, 1072, 1071), (1070, 1085, 1071), (1085, 1087, 1071), (1045, 1095, 1094), (1095, 1096, 1094), (1096, 1058, 1094), (1081, 1095, 1045), (1086, 1072, 1087), (1072, 1093, 1089), (1081, 1097, 1095), (1098, 1099, 1095), (1099, 1096, 1095), (1100, 1098, 1095), (1097, 1101, 1095), (1101, 1102, 1095), (1102, 1103, 1095), (1103, 1104, 1095), (1105, 1100, 1095), (1106, 1105, 1095), (1104, 1106, 1095), (797, 1107, 1032), (1107, 1033, 1032), (832, 1107, 797), (1086, 1093, 1072), (835, 814, 1055), (1108, 835, 1055), (1109, 1108, 1055), (1110, 1109, 1055), (1056, 1110, 1055), (1100, 1099, 1098), (1083, 1092, 1084), (1111, 1086, 1084), (1093, 1111, 1084), (1097, 1081, 767), (766, 1097, 767), (1112, 1092, 1083), (965, 1112, 1083), (1113, 1114, 1092), (1112, 1113, 1092), (1114, 783, 1092), (1115, 1116, 1117), (1116, 1118, 1117), (1119, 1115, 1117), (1120, 1119, 1117), (1121, 1122, 1117), (1122, 1123, 1117), (1123, 1124, 1117), (1124, 1125, 1117), (1125, 1120, 1117), (1126, 1121, 1117), (1118, 1126, 1117), (1111, 1093, 1086), (1035, 1127, 965), (1127, 1112, 965), (1128, 1096, 1099), (1100, 1121, 1099), (1121, 1129, 1099), (1129, 1128, 1099), (1105, 1130, 1100), (1130, 1131, 1100), (1131, 1121, 1100), (1127, 1113, 1112), (1113, 1132, 1114), (1133, 783, 1114), (1132, 1133, 1114), (1113, 1134, 1132), (1134, 1133, 1132), (1133, 1135, 783), (1135, 1136, 783), (1136, 778, 783), (1113, 1137, 1134), (1138, 1133, 1134), (1137, 1138, 1134), (1096, 1139, 1058), (1139, 1126, 1058), (1126, 1056, 1058), (766, 1115, 1097), (1115, 1101, 1097), (1113, 1140, 1137), (1140, 1138, 1137), (1141, 1142, 1096), (1142, 1139, 1096), (1128, 1141, 1096), (1143, 1144, 1133), (1144, 1135, 1133), (1138, 1143, 1133), (1131, 1122, 1121), (1126, 1129, 1121), (1115, 1119, 1101), (1119, 1102, 1101), (1145, 1146, 1127), (1146, 1147, 1127), (1147, 1148, 1127), (1035, 1145, 1127), (1148, 1113, 1127), (1113, 1149, 1140), (1149, 1138, 1140), (1119, 1120, 1102), (1120, 1103, 1102), (1113, 1150, 1149), (1150, 1151, 1149), (1151, 1138, 1149), (1120, 1125, 1103), (1125, 1104, 1103), (1123, 1131, 1104), (1124, 1123, 1104), (1125, 1124, 1104), (1131, 1106, 1104), (1113, 1148, 1150), (1148, 1151, 1150), (1152, 1143, 1138), (1151, 1152, 1138), (1131, 1105, 1106), (1153, 1145, 1035), (1154, 1153, 1035), (1034, 1154, 1035), (1131, 1130, 1105), (1154, 1155, 1153), (1156, 1146, 1153), (1146, 1145, 1153), (1155, 1157, 1153), (1157, 1158, 1153), (1158, 1156, 1153), (1155, 1159, 1136), (1135, 1155, 1136), (1159, 778, 1136), (1129, 1142, 1141), (1128, 1129, 1141), (1126, 1139, 1142), (1129, 1126, 1142), (1144, 1155, 1135), (1148, 1160, 1151), (1160, 1152, 1151), (1143, 1155, 1144), (1152, 1155, 1143), (1123, 1122, 1131), (832, 1161, 1107), (1162, 1163, 1107), (1161, 1162, 1107), (1163, 1033, 1107), (831, 1161, 832), (1164, 1110, 1056), (1118, 1164, 1056), (1126, 1118, 1056), (766, 1116, 1115), (1116, 1164, 1118), (1165, 1166, 1160), (1148, 1165, 1160), (1166, 1167, 1160), (1168, 1152, 1160), (1167, 1168, 1160), (1168, 1155, 1152), (1167, 1155, 1168), (771, 1169, 766), (1169, 1170, 766), (1170, 1116, 766), (1166, 1165, 1167), (1165, 1155, 1167), (1116, 1171, 1164), (1171, 1172, 1164), (1172, 1110, 1164), (1170, 1171, 1116), (836, 835, 1108), (1173, 836, 1108), (1174, 1173, 1108), (1175, 1174, 1108), (1109, 1175, 1108), (1170, 1169, 1171), (1176, 1177, 1171), (1177, 1172, 1171), (1178, 1176, 1171), (1169, 1179, 1171), (1179, 1180, 1171), (1180, 1181, 1171), (1181, 1182, 1171), (1183, 1178, 1171), (1184, 1183, 1171), (1182, 1184, 1171), (1157, 1148, 1147), (1158, 1157, 1147), (1146, 1156, 1147), (1156, 1158, 1147), (1185, 1186, 778), (1187, 779, 778), (1186, 1187, 778), (1159, 1185, 778), (1157, 1165, 1148), (1155, 1185, 1159), (1154, 1185, 1155), (1188, 1157, 1155), (1165, 1188, 1155), (1189, 1185, 1154), (1034, 1189, 1154), (1190, 1186, 1185), (1189, 1190, 1185), (1191, 1192, 1193), (1192, 1194, 1193), (1195, 1196, 1193), (1196, 1197, 1193), (1197, 1198, 1193), (1198, 1199, 1193), (1199, 1200, 1193), (1200, 1201, 1193), (1201, 1191, 1193), (1202, 1195, 1193), (1194, 1202, 1193), (1178, 1177, 1176), (1203, 1204, 1034), (1033, 1203, 1034), (1204, 1189, 1034), (1204, 1190, 1189), (1190, 1205, 1186), (1206, 1187, 1186), (1205, 1206, 1186), (1190, 1207, 1205), (1208, 1206, 1205), (1207, 1208, 1205), (1188, 1165, 1157), (1209, 1172, 1177), (1178, 1195, 1177), (1195, 1210, 1177), (1210, 1209, 1177), (1183, 1211, 1178), (1211, 1212, 1178), (1212, 1195, 1178), (1190, 1213, 1207), (1214, 1208, 1207), (1213, 1214, 1207), (1215, 1179, 771), (1179, 1169, 771), (770, 1216, 771), (1216, 1192, 771), (1192, 1191, 771), (1191, 1215, 771), (1172, 1217, 1110), (1217, 1202, 1110), (1202, 1109, 1110), (1218, 1219, 1172), (1219, 1217, 1172), (1209, 1218, 1172), (831, 1220, 1161), (1221, 1162, 1161), (1222, 1221, 1161), (1220, 1222, 1161), (842, 1220, 831), (1215, 1180, 1179), (1190, 1223, 1213), (1223, 1224, 1213), (1224, 1225, 1213), (1225, 1226, 1213), (1226, 1214, 1213), (1215, 1181, 1180), (1227, 1182, 1181), (1215, 1227, 1181), (1228, 1196, 1195), (1212, 1228, 1195), (1202, 1210, 1195), (1190, 1229, 1223), (1229, 1224, 1223), (1187, 1230, 779), (1230, 780, 779), (1231, 1232, 1203), (1233, 1231, 1203), (1033, 1233, 1203), (1232, 1204, 1203), (1232, 1234, 1204), (1234, 1235, 1204), (1235, 1236, 1204), (1236, 1190, 1204), (1190, 1237, 1229), (1237, 1224, 1229), (1233, 1238, 1231), (1239, 1234, 1231), (1234, 1232, 1231), (1238, 1240, 1231), (1240, 1241, 1231), (1241, 1239, 1231), (1238, 1230, 1187), (1206, 1238, 1187), (837, 836, 1173), (1242, 837, 1173), (1174, 1243, 1173), (1243, 1244, 1173), (1244, 1242, 1173), (1227, 1228, 1182), (1228, 1212, 1182), (1212, 1184, 1182), (1208, 1238, 1206), (1212, 1183, 1184), (1200, 1227, 1215), (1191, 1201, 1215), (1201, 1200, 1215), (1212, 1211, 1183), (1190, 1236, 1237), (1236, 1224, 1237), (1214, 1238, 1208), (1210, 1219, 1218), (1209, 1210, 1218), (1202, 1217, 1219), (1210, 1202, 1219), (1245, 1246, 1224), (1236, 1245, 1224), (1246, 1247, 1224), (1247, 1225, 1224), (1226, 1238, 1214), (1238, 1248, 1230), (1248, 780, 1230), (1249, 1175, 1109), (1194, 1249, 1109), (1202, 1194, 1109), (1192, 1249, 1194), (1192, 1250, 1249), (1250, 1251, 1249), (1251, 1175, 1249), (1216, 1250, 1192), (1199, 1198, 1227), (1198, 1197, 1227), (1197, 1228, 1227), (1200, 1199, 1227), (1225, 1238, 1226), (1247, 1238, 1225), (1216, 1252, 1250), (1253, 1254, 1250), (1254, 1251, 1250), (1255, 1253, 1250), (1252, 1256, 1250), (1256, 1257, 1250), (1257, 1258, 1250), (1258, 1259, 1250), (1260, 1255, 1250), (1261, 1260, 1250), (1259, 1261, 1250), (1246, 1245, 1247), (1245, 1238, 1247), (1197, 1196, 1228), (1240, 1236, 1235), (1241, 1240, 1235), (1234, 1239, 1235), (1239, 1241, 1235), (1252, 1216, 770), (769, 1252, 770), (842, 1262, 1220), (1263, 1222, 1220), (1262, 1263, 1220), (841, 1262, 842), (1233, 1248, 1238), (1264, 1240, 1238), (1245, 1264, 1238), (843, 837, 1242), (1265, 843, 1242), (1244, 1266, 1242), (1266, 1267, 1242), (1267, 1265, 1242), (1268, 1269, 780), (1269, 1270, 780), (1270, 775, 780), (1248, 1271, 780), (1271, 1268, 780), (1272, 1248, 1233), (1033, 1272, 1233), (1273, 1271, 1248), (1272, 1273, 1248), (1240, 1245, 1236), (1274, 1275, 1276), (1275, 1277, 1276), (1278, 1274, 1276), (1279, 1278, 1276), (1280, 1281, 1276), (1281, 1282, 1276), (1282, 1283, 1276), (1283, 1284, 1276), (1284, 1279, 1276), (1285, 1280, 1276), (1277, 1285, 1276), (1163, 1286, 1033), (1286, 1272, 1033), (1286, 1273, 1272), (1273, 1287, 1271), (1287, 1268, 1271), (1273, 1288, 1287), (1288, 1268, 1287), (1255, 1254, 1253), (1251, 1289, 1175), (1289, 1285, 1175), (1285, 1174, 1175), (769, 1274, 1252), (1274, 1256, 1252), (1290, 1291, 1251), (1291, 1289, 1251), (1254, 1292, 1251), (1292, 1290, 1251), (1273, 1293, 1288), (1294, 1268, 1288), (1293, 1294, 1288), (841, 1265, 1262), (1267, 1263, 1262), (1265, 1267, 1262), (843, 1265, 841), (1295, 1296, 1268), (1296, 1297, 1268), (1297, 1269, 1268), (1294, 1295, 1268), (1264, 1245, 1240), (1274, 1278, 1256), (1278, 1257, 1256), (1255, 1280, 1254), (1280, 1298, 1254), (1298, 1292, 1254), (1260, 1299, 1255), (1299, 1300, 1255), (1300, 1280, 1255), (1301, 1302, 1163), (1303, 1301, 1163), (1162, 1303, 1163), (1302, 1286, 1163), (1278, 1279, 1257), (1279, 1258, 1257), (1303, 1304, 1301), (1305, 1306, 1301), (1306, 1302, 1301), (1304, 1307, 1301), (1307, 1308, 1301), (1308, 1305, 1301), (1304, 1309, 1270), (1269, 1304, 1270), (1309, 775, 1270), (1279, 1284, 1258), (1284, 1259, 1258), (1273, 1310, 1293), (1310, 1294, 1293), (1275, 1274, 769), (774, 1311, 769), (1311, 1312, 769), (1312, 1275, 769), (1297, 1304, 1269), (1296, 1304, 1297), (1273, 1313, 1310), (1313, 1314, 1310), (1314, 1294, 1310), (1295, 1304, 1296), (1300, 1281, 1280), (1285, 1298, 1280), (1282, 1300, 1259), (1283, 1282, 1259), (1284, 1283, 1259), (1300, 1261, 1259), (1302, 1306, 1286), (1306, 1315, 1286), (1315, 1316, 1286), (1316, 1273, 1286), (1317, 1243, 1174), (1277, 1317, 1174), (1285, 1277, 1174), (1318, 1295, 1294), (1314, 1318, 1294), (1319, 1320, 775), (1320, 1321, 775), (1321, 776, 775), (1309, 1319, 775), (1275, 1317, 1277), (1300, 1260, 1261), (1300, 1299, 1260), (1316, 1313, 1273), (1275, 1322, 1317), (1322, 1323, 1317), (1323, 1243, 1317), (1312, 1322, 1275), (1316, 1314, 1313), (1298, 1291, 1290), (1292, 1298, 1290), (1285, 1289, 1291), (1298, 1285, 1291), (1312, 1311, 1322), (1324, 1325, 1322), (1325, 1323, 1322), (1326, 1324, 1322), (1311, 1327, 1322), (1327, 1328, 1322), (1328, 1329, 1322), (1329, 1330, 1322), (1331, 1326, 1322), (1332, 1331, 1322), (1330, 1332, 1322), (1316, 1333, 1314), (1333, 1318, 1314), (1318, 1304, 1295), (1334, 1304, 1318), (1333, 1334, 1318), (1335, 1304, 1334), (1333, 1335, 1334), (1282, 1281, 1300), (1304, 1319, 1309), (1316, 1336, 1333), (1336, 1335, 1333), (1303, 1319, 1304), (1337, 1307, 1304), (1338, 1337, 1304), (1335, 1338, 1304), (1339, 1327, 774), (1327, 1311, 774), (773, 1340, 774), (1340, 1341, 774), (1341, 1342, 774), (1342, 1339, 774), (1343, 1319, 1303), (1162, 1343, 1303), (1344, 1320, 1319), (1343, 1344, 1319), (1342, 1341, 1345), (1341, 1346, 1345), (1347, 1342, 1345), (1348, 1347, 1345), (1349, 1350, 1345), (1350, 1351, 1345), (1351, 1352, 1345), (1352, 1353, 1345), (1353, 1348, 1345), (1354, 1349, 1345), (1346, 1354, 1345), (1336, 1338, 1335), (1221, 1355, 1162), (1355, 1343, 1162), (1355, 1344, 1343), (1344, 1356, 1320), (1356, 1357, 1320), (1357, 1321, 1320), (1308, 1316, 1315), (1306, 1305, 1315), (1305, 1308, 1315), (1307, 1316, 1308), (1316, 1338, 1336), (1321, 1358, 776), (1358, 777, 776), (1344, 1359, 1356), (1359, 1360, 1356), (1360, 1357, 1356), (1323, 1361, 1243), (1361, 1354, 1243), (1354, 1244, 1243), (1362, 1363, 1323), (1363, 1361, 1323), (1325, 1364, 1323), (1364, 1362, 1323), (1307, 1338, 1316), (1339, 1328, 1327), (1365, 1366, 1221), (1367, 1365, 1221), (1222, 1367, 1221), (1366, 1355, 1221), (1367, 1368, 1365), (1369, 1370, 1365), (1370, 1366, 1365), (1368, 1371, 1365), (1371, 1372, 1365), (1372, 1369, 1365), (1368, 1358, 1321), (1357, 1368, 1321), (1344, 1373, 1359), (1373, 1374, 1359), (1374, 1360, 1359), (1375, 1340, 773), (772, 1375, 773), (1339, 1329, 1328), (1376, 1377, 777), (1377, 1378, 777), (1378, 772, 777), (1358, 1379, 777), (1379, 1380, 777), (1380, 1376, 777), (1360, 1368, 1357), (1381, 1329, 1339), (1348, 1381, 1339), (1342, 1347, 1339), (1347, 1348, 1339), (1382, 1266, 1244), (1346, 1382, 1244), (1354, 1346, 1244), (1368, 1379, 1358), (1381, 1330, 1329), (1326, 1325, 1324), (1341, 1382, 1346), (1383, 1384, 1344), (1384, 1385, 1344), (1385, 1373, 1344), (1355, 1383, 1344), (1341, 1386, 1382), (1386, 1387, 1382), (1387, 1266, 1382), (1340, 1386, 1341), (1388, 1389, 772), (1389, 1375, 772), (1378, 1390, 772), (1390, 1388, 772), (1374, 1368, 1360), (1340, 1375, 1386), (1391, 1392, 1386), (1392, 1387, 1386), (1393, 1391, 1386), (1375, 1394, 1386), (1394, 1395, 1386), (1395, 1396, 1386), (1396, 1397, 1386), (1398, 1393, 1386), (1399, 1398, 1386), (1397, 1399, 1386), (1385, 1400, 1373), (1400, 1374, 1373), (1337, 1338, 1307), (1326, 1349, 1325), (1349, 1401, 1325), (1401, 1364, 1325), (1331, 1402, 1326), (1402, 1403, 1326), (1403, 1349, 1326), (1400, 1368, 1374), (1381, 1404, 1330), (1404, 1403, 1330), (1403, 1332, 1330), (1384, 1405, 1385), (1405, 1400, 1385), (1367, 1379, 1368), (1406, 1371, 1368), (1407, 1406, 1368), (1408, 1407, 1368), (1409, 1408, 1368), (1400, 1409, 1368), (1403, 1331, 1332), (1410, 1379, 1367), (1222, 1410, 1367), (1411, 1380, 1379), (1410, 1411, 1379), (1263, 1412, 1222), (1412, 1410, 1222), (1389, 1388, 1413), (1388, 1414, 1413), (1415, 1389, 1413), (1416, 1415, 1413), (1417, 1418, 1413), (1418, 1419, 1413), (1419, 1420, 1413), (1420, 1421, 1413), (1421, 1416, 1413), (1422, 1417, 1413), (1414, 1422, 1413), (1403, 1402, 1331), (1412, 1411, 1410), (1411, 1423, 1380), (1423, 1376, 1380), (1366, 1370, 1355), (1370, 1424, 1355), (1424, 1383, 1355), (1404, 1350, 1349), (1403, 1404, 1349), (1354, 1401, 1349), (1353, 1381, 1348), (1387, 1425, 1266), (1425, 1422, 1266), (1422, 1267, 1266), (1389, 1394, 1375), (1426, 1427, 1387), (1427, 1425, 1387), (1392, 1428, 1387), (1428, 1426, 1387), (1429, 1430, 1263), (1431, 1429, 1263), (1267, 1431, 1263), (1430, 1412, 1263), (1411, 1432, 1423), (1432, 1376, 1423), (1383, 1405, 1384), (1353, 1352, 1381), (1352, 1351, 1381), (1351, 1404, 1381), (1405, 1409, 1400), (1431, 1433, 1429), (1434, 1435, 1429), (1435, 1430, 1429), (1433, 1436, 1429), (1436, 1437, 1429), (1437, 1434, 1429), (1433, 1390, 1378), (1377, 1433, 1378), (1414, 1431, 1267), (1422, 1414, 1267), (1401, 1363, 1362), (1364, 1401, 1362), (1354, 1361, 1363), (1401, 1354, 1363), (1414, 1388, 1431), (1388, 1433, 1431), (1415, 1394, 1389), (1405, 1408, 1409), (1390, 1433, 1388), (1438, 1432, 1411), (1439, 1440, 1411), (1440, 1441, 1411), (1441, 1438, 1411), (1412, 1439, 1411), (1442, 1443, 1376), (1443, 1377, 1376), (1444, 1442, 1376), (1432, 1444, 1376), (1415, 1395, 1394), (1445, 1436, 1433), (1446, 1445, 1433), (1377, 1443, 1433), (1443, 1442, 1433), (1442, 1447, 1433), (1448, 1446, 1433), (1449, 1448, 1433), (1447, 1449, 1433), (1450, 1407, 1408), (1405, 1450, 1408), (1416, 1395, 1415), (1407, 1450, 1405), (1383, 1407, 1405), (1350, 1404, 1351), (1416, 1396, 1395), (1438, 1444, 1432), (1416, 1421, 1396), (1421, 1397, 1396), (1371, 1383, 1424), (1372, 1371, 1424), (1370, 1369, 1424), (1369, 1372, 1424), (1444, 1447, 1442), (1441, 1444, 1438), (1371, 1407, 1383), (1419, 1451, 1397), (1420, 1419, 1397), (1421, 1420, 1397), (1451, 1399, 1397), (1441, 1452, 1444), (1452, 1447, 1444), (1451, 1398, 1399), (1452, 1453, 1447), (1453, 1449, 1447), (1440, 1452, 1441), (1454, 1393, 1398), (1451, 1454, 1398), (1393, 1392, 1391), (1453, 1448, 1449), (1455, 1446, 1448), (1453, 1455, 1448), (1406, 1407, 1371), (1393, 1417, 1392), (1417, 1456, 1392), (1456, 1428, 1392), (1454, 1451, 1393), (1451, 1417, 1393), (1418, 1451, 1419), (1430, 1435, 1412), (1435, 1457, 1412), (1457, 1439, 1412), (1451, 1418, 1417), (1422, 1456, 1417), (1439, 1452, 1440), (1456, 1427, 1426), (1428, 1456, 1426), (1422, 1425, 1427), (1456, 1422, 1427), (1439, 1453, 1452), (1446, 1455, 1453), (1439, 1446, 1453), (1436, 1439, 1457), (1437, 1436, 1457), (1435, 1434, 1457), (1434, 1437, 1457), (1436, 1446, 1439), (1446, 1436, 1445)])
me_wheel_rear_left_link.use_remesh_preserve_volume = False
me_wheel_rear_left_link.use_remesh_preserve_attributes = False
me_wheel_rear_left_link.use_mirror_vertex_groups = False
me_wheel_rear_left_link.update()

# ---- objects
ob_wheel_rear_left_link = bpy.data.objects.new('Wheel rear left Link', me_wheel_rear_left_link)

# ---- transforms, parenting, visibility, modifiers, constraints
ob_wheel_rear_left_link.location = (0.0, 0.0, 0.0)
ob_wheel_rear_left_link.rotation_euler = (3.142, 0.0, 0.0)
ob_wheel_rear_left_link.lineart.crease_threshold = 0.0

# ---- collection membership
col_collection.objects.link(ob_wheel_rear_left_link)

# ---- scene / render settings (as saved in the file)
scene.frame_start = 1; scene.frame_end = 250; scene.frame_set(1)
scene.render.engine = 'BLENDER_EEVEE_NEXT'
scene.cycles.use_denoising = False
scene.cycles.samples = 128
scene.cycles.sampling_pattern = 'TABULATED_SOBOL'
scene.cycles.use_adaptive_sampling = False
scene.cycles.use_light_tree = False
scene.view_settings.view_transform = 'Filmic'
bpy.context.view_layer.update()

# ---- added for rendering (the .blend has no active camera and no usable light): camera, sun
cam_auto = bpy.data.cameras.new('AutoCamera')
cam_auto.lens = 50.0
cam_auto.sensor_width = 36.0
cam_auto.clip_end = 1000.0
ob_auto_camera = bpy.data.objects.new('AutoCamera', cam_auto)
scene.collection.objects.link(ob_auto_camera)
ob_auto_camera.location = (0.211681, -0.254469, 0.141078)
ob_auto_camera.rotation_euler = (1.09748, -7.21219e-08, 0.694738)
scene.camera = ob_auto_camera
light_auto_sun = bpy.data.lights.new('AutoSun', 'SUN')
light_auto_sun.energy = 3.0
light_auto_sun.angle = 0.0523599
ob_auto_sun = bpy.data.objects.new('AutoSun', light_auto_sun)
scene.collection.objects.link(ob_auto_sun)
ob_auto_sun.rotation_euler = (0.872665, 0.174533, 0.523599)
bpy.context.view_layer.update()
